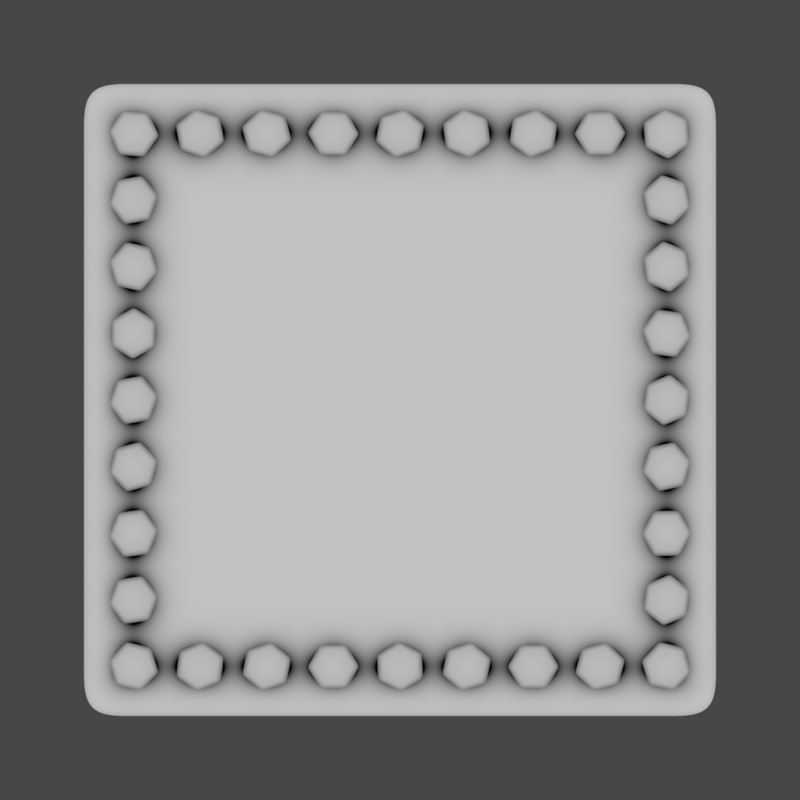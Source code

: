 # Source: breeches_patch_height.blend  (saved by Blender 3.6.13; exported with 4.5.12 LTS)
import bpy
from mathutils import Matrix  # noqa: F401  (used for matrix-valued properties, if any)

bpy.ops.wm.read_factory_settings(use_empty=True)
scene = bpy.context.scene
scene.name = 'Scene'

# ---- collections
col_collection = bpy.data.collections.new('Collection'); scene.collection.children.link(col_collection)
col_bolts = bpy.data.collections.new('Bolts'); col_collection.children.link(col_bolts)
col_light___cam = bpy.data.collections.new('Light & Cam'); scene.collection.children.link(col_light___cam)

# ---- materials (node trees are filled in below, after node groups)
mat_height = bpy.data.materials.new('height')

# ---- node groups
ng_auto_smooth = bpy.data.node_groups.new('Auto Smooth', 'GeometryNodeTree')
_s = ng_auto_smooth.interface.new_socket(name='Geometry', in_out='OUTPUT', socket_type='NodeSocketGeometry')
_s = ng_auto_smooth.interface.new_socket(name='Geometry', in_out='INPUT', socket_type='NodeSocketGeometry')
_s = ng_auto_smooth.interface.new_socket(name='Angle', in_out='INPUT', socket_type='NodeSocketFloat')
_s.subtype = 'ANGLE'
_s.min_value = 0.0
_s.max_value = 3.142
ng_auto_smooth.is_modifier = True
_N = ng_auto_smooth.nodes; _L = ng_auto_smooth.links
n0 = _N.new('NodeGroupOutput'); n0.name = 'Group Output'; n0.location = (480, -100)
n1 = _N.new('NodeGroupInput'); n1.name = 'Group Input'; n1.location = (-420, -300)
n2 = _N.new('NodeGroupInput'); n2.name = 'Group Input.001'; n2.location = (-60, -100)
n3 = _N.new('GeometryNodeSetShadeSmooth'); n3.name = 'Set Shade Smooth'; n3.location = (120, -100)
n3.domain = 'EDGE'
n4 = _N.new('GeometryNodeSetShadeSmooth'); n4.name = 'Set Shade Smooth.001'; n4.location = (300, -100)
n5 = _N.new('GeometryNodeInputMeshEdgeAngle'); n5.name = 'Edge Angle'; n5.location = (-420, -220)
n6 = _N.new('GeometryNodeInputEdgeSmooth'); n6.name = 'Is Edge Smooth'; n6.location = (-60, -160)
n7 = _N.new('GeometryNodeInputShadeSmooth'); n7.name = 'Is Face Smooth'; n7.location = (-240, -340)
n8 = _N.new('FunctionNodeBooleanMath'); n8.name = 'Boolean Math'; n8.location = (-60, -220)
n9 = _N.new('FunctionNodeCompare'); n9.name = 'Compare'; n9.location = (-240, -180)
n9.operation = 'LESS_EQUAL'
_L.new(n5.outputs[0], n9.inputs[0])
_L.new(n4.outputs[0], n0.inputs[0])
_L.new(n1.outputs[1], n9.inputs[1])
_L.new(n9.outputs[0], n8.inputs[0])
_L.new(n7.outputs[0], n8.inputs[1])
_L.new(n2.outputs[0], n3.inputs[0])
_L.new(n6.outputs[0], n3.inputs[1])
_L.new(n3.outputs[0], n4.inputs[0])
_L.new(n8.outputs[0], n3.inputs[2])
n0.is_active_output = True

# ---- material node trees
mat_height.use_nodes = True; mat_height.node_tree.nodes.clear()
_N = mat_height.node_tree.nodes; _L = mat_height.node_tree.links
n0 = _N.new('ShaderNodeOutputMaterial'); n0.name = 'Material Output'; n0.location = (400, 300)
n1 = _N.new('ShaderNodeSeparateXYZ'); n1.name = 'Separate XYZ'; n1.location = (-378, 116)
n2 = _N.new('ShaderNodeTexGradient'); n2.name = 'Gradient Texture'; n2.location = (-185, 142)
n3 = _N.new('ShaderNodeValToRGB'); n3.name = 'Color Ramp'; n3.location = (36, 227)
while len(n3.color_ramp.elements) > 1: n3.color_ramp.elements.remove(n3.color_ramp.elements[-1])
n3.color_ramp.elements[0].position = 0.1045; n3.color_ramp.elements[0].color = (0.0, 0.0, 0.0, 1.0)
_e = n3.color_ramp.elements.new(0.4636); _e.color = (1.0, 1.0, 1.0, 1.0)
n4 = _N.new('ShaderNodeNewGeometry'); n4.name = 'Geometry'; n4.location = (-818, 138)
n5 = _N.new('ShaderNodeMapping'); n5.name = 'Mapping'; n5.location = (-598, 308)
n5.inputs[1].default_value = (0.0, 0.0, 0.2)
_L.new(n5.outputs[0], n1.inputs[0])
_L.new(n3.outputs[0], n0.inputs[0])
_L.new(n1.outputs[2], n2.inputs[0])
_L.new(n2.outputs[0], n3.inputs[0])
_L.new(n4.outputs[0], n5.inputs[0])
n0.is_active_output = True

# ---- world
world_world = bpy.data.worlds.new('World'); scene.world = world_world
world_world.use_nodes = True; world_world.node_tree.nodes.clear()
_N = world_world.node_tree.nodes; _L = world_world.node_tree.links
n0 = _N.new('ShaderNodeOutputWorld'); n0.name = 'World Output'; n0.location = (300, 300)
n1 = _N.new('ShaderNodeBackground'); n1.name = 'Background'; n1.location = (10, 300)
n1.inputs[0].default_value = (0.05088, 0.05088, 0.05088, 1.0)
_L.new(n1.outputs[0], n0.inputs[0])
n0.is_active_output = True
world_world.color = (0.05088, 0.05088, 0.05088)
world_world.use_sun_shadow = False
world_world.sun_shadow_jitter_overblur = 0.0

# ---- cameras
cam_camera = bpy.data.cameras.new('Camera')
cam_camera.type = 'ORTHO'
cam_camera.clip_end = 100.0
cam_camera.ortho_scale = 12.0

# ---- lights
light_light = bpy.data.lights.new('Light', 'SUN')
light_light.transmission_factor = 0.0
light_light.angle = 0.1993
light_light.energy = 6.0
light_light.shadow_soft_size = 0.1
light_light.shadow_cascade_max_distance = 1000.0

# ---- meshes
me_plane = bpy.data.meshes.new('Plane')
me_plane.from_pydata([(4.5, -4.5, 0.0), (4.0, -4.5, 0.0), (3.5, -4.5, 0.0), (3.0, -4.5, 0.0), (2.5, -4.5, 0.0), (2.0, -4.5, 0.0), (1.5, -4.5, 0.0), (1.0, -4.5, 0.0), (0.5, -4.5, 0.0), (0.0, -4.5, 0.0), (-0.5, -4.5, 0.0), (-1.0, -4.5, 0.0), (-1.5, -4.5, 0.0), (-2.0, -4.5, 0.0), (-2.5, -4.5, 0.0), (-3.0, -4.5, 0.0), (-3.5, -4.5, 0.0), (-4.0, -4.5, 0.0), (-4.5, -4.5, 0.0), (4.5, -4.0, 0.0), (4.0, -4.0, -0.9723), (3.5, -4.0, 0.0), (3.0, -4.0, -0.9723), (2.5, -4.0, 0.0), (2.0, -4.0, -0.9723), (1.5, -4.0, 0.0), (1.0, -4.0, -0.9723), (0.5, -4.0, 0.0), (0.0, -4.0, -0.9723), (-0.5, -4.0, 0.0), (-1.0, -4.0, -0.9723), (-1.5, -4.0, 0.0), (-2.0, -4.0, -0.9723), (-2.5, -4.0, 0.0), (-3.0, -4.0, -0.9723), (-3.5, -4.0, 0.0), (-4.0, -4.0, -0.9723), (-4.5, -4.0, 0.0), (4.5, -3.5, 0.0), (4.0, -3.5, 0.0), (3.5, -3.5, 0.0), (3.0, -3.5, 0.0), (2.5, -3.5, 0.0), (2.0, -3.5, 0.0), (1.5, -3.5, 0.0), (1.0, -3.5, 0.0), (0.5, -3.5, 0.0), (0.0, -3.5, 0.0), (-0.5, -3.5, 0.0), (-1.0, -3.5, 0.0), (-1.5, -3.5, 0.0), (-2.0, -3.5, 0.0), (-2.5, -3.5, 0.0), (-3.0, -3.5, 0.0), (-3.5, -3.5, 0.0), (-4.0, -3.5, 0.0), (-4.5, -3.5, 0.0), (4.5, -3.0, 0.0), (4.0, -3.0, -0.9723), (3.5, -3.0, 0.0), (3.0, -3.0, 0.0), (2.5, -3.0, 0.0), (2.0, -3.0, 0.0), (1.5, -3.0, 0.0), (1.0, -3.0, 0.0), (0.5, -3.0, 0.0), (0.0, -3.0, 0.0), (-0.5, -3.0, 0.0), (-1.0, -3.0, 0.0), (-1.5, -3.0, 0.0), (-2.0, -3.0, 0.0), (-2.5, -3.0, 0.0), (-3.0, -3.0, 0.0), (-3.5, -3.0, 0.0), (-4.0, -3.0, -0.9723), (-4.5, -3.0, 0.0), (4.5, -2.5, 0.0), (4.0, -2.5, 0.0), (3.5, -2.5, 0.0), (3.0, -2.5, 0.0), (2.5, -2.5, 0.0), (2.0, -2.5, 0.0), (1.5, -2.5, 0.0), (1.0, -2.5, 0.0), (0.5, -2.5, 0.0), (0.0, -2.5, 0.0), (-0.5, -2.5, 0.0), (-1.0, -2.5, 0.0), (-1.5, -2.5, 0.0), (-2.0, -2.5, 0.0), (-2.5, -2.5, 0.0), (-3.0, -2.5, 0.0), (-3.5, -2.5, 0.0), (-4.0, -2.5, 0.0), (-4.5, -2.5, 0.0), (4.5, -2.0, 0.0), (4.0, -2.0, -0.9723), (3.5, -2.0, 0.0), (3.0, -2.0, 0.0), (2.5, -2.0, 0.0), (2.0, -2.0, 0.0), (1.5, -2.0, 0.0), (1.0, -2.0, 0.0), (0.5, -2.0, 0.0), (0.0, -2.0, 0.0), (-0.5, -2.0, 0.0), (-1.0, -2.0, 0.0), (-1.5, -2.0, 0.0), (-2.0, -2.0, 0.0), (-2.5, -2.0, 0.0), (-3.0, -2.0, 0.0), (-3.5, -2.0, 0.0), (-4.0, -2.0, -0.9723), (-4.5, -2.0, 0.0), (4.5, -1.5, 0.0), (4.0, -1.5, 0.0), (3.5, -1.5, 0.0), (3.0, -1.5, 0.0), (2.5, -1.5, 0.0), (2.0, -1.5, 0.0), (1.5, -1.5, 0.0), (1.0, -1.5, 0.0), (0.5, -1.5, 0.0), (0.0, -1.5, 0.0), (-0.5, -1.5, 0.0), (-1.0, -1.5, 0.0), (-1.5, -1.5, 0.0), (-2.0, -1.5, 0.0), (-2.5, -1.5, 0.0), (-3.0, -1.5, 0.0), (-3.5, -1.5, 0.0), (-4.0, -1.5, 0.0), (-4.5, -1.5, 0.0), (4.5, -1.0, 0.0), (4.0, -1.0, -0.9723), (3.5, -1.0, 0.0), (3.0, -1.0, 0.0), (2.5, -1.0, 0.0), (2.0, -1.0, 0.0), (1.5, -1.0, 0.0), (1.0, -1.0, 0.0), (0.5, -1.0, 0.0), (0.0, -1.0, 0.0), (-0.5, -1.0, 0.0), (-1.0, -1.0, 0.0), (-1.5, -1.0, 0.0), (-2.0, -1.0, 0.0), (-2.5, -1.0, 0.0), (-3.0, -1.0, 0.0), (-3.5, -1.0, 0.0), (-4.0, -1.0, -0.9723), (-4.5, -1.0, 0.0), (4.5, -0.5, 0.0), (4.0, -0.5, 0.0), (3.5, -0.5, 0.0), (3.0, -0.5, 0.0), (2.5, -0.5, 0.0), (2.0, -0.5, 0.0), (1.5, -0.5, 0.0), (1.0, -0.5, 0.0), (0.5, -0.5, 0.0), (0.0, -0.5, 0.0), (-0.5, -0.5, 0.0), (-1.0, -0.5, 0.0), (-1.5, -0.5, 0.0), (-2.0, -0.5, 0.0), (-2.5, -0.5, 0.0), (-3.0, -0.5, 0.0), (-3.5, -0.5, 0.0), (-4.0, -0.5, 0.0), (-4.5, -0.5, 0.0), (4.5, 0.0, 0.0), (4.0, 0.0, -0.9723), (3.5, 0.0, 0.0), (3.0, 0.0, 0.0), (2.5, 0.0, 0.0), (2.0, 0.0, 0.0), (1.5, 0.0, 0.0), (1.0, 0.0, 0.0), (0.5, 0.0, 0.0), (0.0, 0.0, 0.0), (-0.5, 0.0, 0.0), (-1.0, 0.0, 0.0), (-1.5, 0.0, 0.0), (-2.0, 0.0, 0.0), (-2.5, 0.0, 0.0), (-3.0, 0.0, 0.0), (-3.5, 0.0, 0.0), (-4.0, 0.0, -0.9723), (-4.5, 0.0, 0.0), (4.5, 0.5, 0.0), (4.0, 0.5, 0.0), (3.5, 0.5, 0.0), (3.0, 0.5, 0.0), (2.5, 0.5, 0.0), (2.0, 0.5, 0.0), (1.5, 0.5, 0.0), (1.0, 0.5, 0.0), (0.5, 0.5, 0.0), (0.0, 0.5, 0.0), (-0.5, 0.5, 0.0), (-1.0, 0.5, 0.0), (-1.5, 0.5, 0.0), (-2.0, 0.5, 0.0), (-2.5, 0.5, 0.0), (-3.0, 0.5, 0.0), (-3.5, 0.5, 0.0), (-4.0, 0.5, 0.0), (-4.5, 0.5, 0.0), (4.5, 1.0, 0.0), (4.0, 1.0, -0.9723), (3.5, 1.0, 0.0), (3.0, 1.0, 0.0), (2.5, 1.0, 0.0), (2.0, 1.0, 0.0), (1.5, 1.0, 0.0), (1.0, 1.0, 0.0), (0.5, 1.0, 0.0), (0.0, 1.0, 0.0), (-0.5, 1.0, 0.0), (-1.0, 1.0, 0.0), (-1.5, 1.0, 0.0), (-2.0, 1.0, 0.0), (-2.5, 1.0, 0.0), (-3.0, 1.0, 0.0), (-3.5, 1.0, 0.0), (-4.0, 1.0, -0.9723), (-4.5, 1.0, 0.0), (4.5, 1.5, 0.0), (4.0, 1.5, 0.0), (3.5, 1.5, 0.0), (3.0, 1.5, 0.0), (2.5, 1.5, 0.0), (2.0, 1.5, 0.0), (1.5, 1.5, 0.0), (1.0, 1.5, 0.0), (0.5, 1.5, 0.0), (0.0, 1.5, 0.0), (-0.5, 1.5, 0.0), (-1.0, 1.5, 0.0), (-1.5, 1.5, 0.0), (-2.0, 1.5, 0.0), (-2.5, 1.5, 0.0), (-3.0, 1.5, 0.0), (-3.5, 1.5, 0.0), (-4.0, 1.5, 0.0), (-4.5, 1.5, 0.0), (4.5, 2.0, 0.0), (4.0, 2.0, -0.9723), (3.5, 2.0, 0.0), (3.0, 2.0, 0.0), (2.5, 2.0, 0.0), (2.0, 2.0, 0.0), (1.5, 2.0, 0.0), (1.0, 2.0, 0.0), (0.5, 2.0, 0.0), (0.0, 2.0, 0.0), (-0.5, 2.0, 0.0), (-1.0, 2.0, 0.0), (-1.5, 2.0, 0.0), (-2.0, 2.0, 0.0), (-2.5, 2.0, 0.0), (-3.0, 2.0, 0.0), (-3.5, 2.0, 0.0), (-4.0, 2.0, -0.9723), (-4.5, 2.0, 0.0), (4.5, 2.5, 0.0), (4.0, 2.5, 0.0), (3.5, 2.5, 0.0), (3.0, 2.5, 0.0), (2.5, 2.5, 0.0), (2.0, 2.5, 0.0), (1.5, 2.5, 0.0), (1.0, 2.5, 0.0), (0.5, 2.5, 0.0), (0.0, 2.5, 0.0), (-0.5, 2.5, 0.0), (-1.0, 2.5, 0.0), (-1.5, 2.5, 0.0), (-2.0, 2.5, 0.0), (-2.5, 2.5, 0.0), (-3.0, 2.5, 0.0), (-3.5, 2.5, 0.0), (-4.0, 2.5, 0.0), (-4.5, 2.5, 0.0), (4.5, 3.0, 0.0), (4.0, 3.0, -0.9723), (3.5, 3.0, 0.0), (3.0, 3.0, 0.0), (2.5, 3.0, 0.0), (2.0, 3.0, 0.0), (1.5, 3.0, 0.0), (1.0, 3.0, 0.0), (0.5, 3.0, 0.0), (0.0, 3.0, 0.0), (-0.5, 3.0, 0.0), (-1.0, 3.0, 0.0), (-1.5, 3.0, 0.0), (-2.0, 3.0, 0.0), (-2.5, 3.0, 0.0), (-3.0, 3.0, 0.0), (-3.5, 3.0, 0.0), (-4.0, 3.0, -0.9723), (-4.5, 3.0, 0.0), (4.5, 3.5, 0.0), (4.0, 3.5, 0.0), (3.5, 3.5, 0.0), (3.0, 3.5, 0.0), (2.5, 3.5, 0.0), (2.0, 3.5, 0.0), (1.5, 3.5, 0.0), (1.0, 3.5, 0.0), (0.5, 3.5, 0.0), (0.0, 3.5, 0.0), (-0.5, 3.5, 0.0), (-1.0, 3.5, 0.0), (-1.5, 3.5, 0.0), (-2.0, 3.5, 0.0), (-2.5, 3.5, 0.0), (-3.0, 3.5, 0.0), (-3.5, 3.5, 0.0), (-4.0, 3.5, 0.0), (-4.5, 3.5, 0.0), (4.5, 4.0, 0.0), (4.0, 4.0, -0.9723), (3.5, 4.0, 0.0), (3.0, 4.0, -0.9723), (2.5, 4.0, 0.0), (2.0, 4.0, -0.9723), (1.5, 4.0, 0.0), (1.0, 4.0, -0.9723), (0.5, 4.0, 0.0), (0.0, 4.0, -0.9723), (-0.5, 4.0, 0.0), (-1.0, 4.0, -0.9723), (-1.5, 4.0, 0.0), (-2.0, 4.0, -0.9723), (-2.5, 4.0, 0.0), (-3.0, 4.0, -0.9723), (-3.5, 4.0, 0.0), (-4.0, 4.0, -0.9723), (-4.5, 4.0, 0.0), (4.5, 4.5, 0.0), (4.0, 4.5, 0.0), (3.5, 4.5, 0.0), (3.0, 4.5, 0.0), (2.5, 4.5, 0.0), (2.0, 4.5, 0.0), (1.5, 4.5, 0.0), (1.0, 4.5, 0.0), (0.5, 4.5, 0.0), (0.0, 4.5, 0.0), (-0.5, 4.5, 0.0), (-1.0, 4.5, 0.0), (-1.5, 4.5, 0.0), (-2.0, 4.5, 0.0), (-2.5, 4.5, 0.0), (-3.0, 4.5, 0.0), (-3.5, 4.5, 0.0), (-4.0, 4.5, 0.0), (-4.5, 4.5, 0.0), (-4.75, -4.5, 0.0), (4.75, -4.5, 0.0), (-4.75, -4.0, 0.0), (4.75, -4.0, 0.0), (-4.75, -3.5, 0.0), (4.75, -3.5, 0.0), (-4.75, -3.0, 0.0), (4.75, -3.0, 0.0), (-4.75, -2.5, 0.0), (4.75, -2.5, 0.0), (-4.75, -2.0, 0.0), (4.75, -2.0, 0.0), (-4.75, -1.5, 0.0), (4.75, -1.5, 0.0), (-4.75, -1.0, 0.0), (4.75, -1.0, 0.0), (-4.75, -0.5, 0.0), (4.75, -0.5, 0.0), (-4.75, 0.0, 0.0), (4.75, 0.0, 0.0), (-4.75, 0.5, 0.0), (4.75, 0.5, 0.0), (-4.75, 1.0, 0.0), (4.75, 1.0, 0.0), (-4.75, 1.5, 0.0), (4.75, 1.5, 0.0), (-4.75, 2.0, 0.0), (4.75, 2.0, 0.0), (-4.75, 2.5, 0.0), (4.75, 2.5, 0.0), (-4.75, 3.0, 0.0), (4.75, 3.0, 0.0), (-4.75, 3.5, 0.0), (4.75, 3.5, 0.0), (-4.75, 4.0, 0.0), (4.75, 4.0, 0.0), (-4.75, 4.5, 0.0), (4.75, 4.5, 0.0), (4.5, -4.75, 0.0), (4.0, -4.75, 0.0), (3.5, -4.75, 0.0), (3.0, -4.75, 0.0), (2.5, -4.75, 0.0), (2.0, -4.75, 0.0), (1.5, -4.75, 0.0), (1.0, -4.75, 0.0), (0.5, -4.75, 0.0), (0.0, -4.75, 0.0), (-0.5, -4.75, 0.0), (-1.0, -4.75, 0.0), (-1.5, -4.75, 0.0), (-2.0, -4.75, 0.0), (-2.5, -4.75, 0.0), (-3.0, -4.75, 0.0), (-3.5, -4.75, 0.0), (-4.0, -4.75, 0.0), (-4.5, -4.75, 0.0), (4.5, 4.75, 0.0), (4.0, 4.75, 0.0), (3.5, 4.75, 0.0), (3.0, 4.75, 0.0), (2.5, 4.75, 0.0), (2.0, 4.75, 0.0), (1.5, 4.75, 0.0), (1.0, 4.75, 0.0), (0.5, 4.75, 0.0), (0.0, 4.75, 0.0), (-0.5, 4.75, 0.0), (-1.0, 4.75, 0.0), (-1.5, 4.75, 0.0), (-2.0, 4.75, 0.0), (-2.5, 4.75, 0.0), (-3.0, 4.75, 0.0), (-3.5, 4.75, 0.0), (-4.0, 4.75, 0.0), (-4.5, 4.75, 0.0)], [], [(362, 0, 399), (399, 0, 1, 400), (400, 1, 2, 401), (401, 2, 3, 402), (402, 3, 4, 403), (403, 4, 5, 404), (404, 5, 6, 405), (405, 6, 7, 406), (406, 7, 8, 407), (407, 8, 9, 408), (408, 9, 10, 409), (409, 10, 11, 410), (410, 11, 12, 411), (411, 12, 13, 412), (412, 13, 14, 413), (413, 14, 15, 414), (414, 15, 16, 415), (415, 16, 17, 416), (416, 17, 18, 417), (362, 364, 19, 0), (0, 19, 20, 1), (1, 20, 21, 2), (2, 21, 22, 3), (3, 22, 23, 4), (4, 23, 24, 5), (5, 24, 25, 6), (6, 25, 26, 7), (7, 26, 27, 8), (8, 27, 28, 9), (9, 28, 29, 10), (10, 29, 30, 11), (11, 30, 31, 12), (12, 31, 32, 13), (13, 32, 33, 14), (14, 33, 34, 15), (15, 34, 35, 16), (16, 35, 36, 17), (17, 36, 37, 18), (364, 366, 38, 19), (19, 38, 39, 20), (20, 39, 40, 21), (21, 40, 41, 22), (22, 41, 42, 23), (23, 42, 43, 24), (24, 43, 44, 25), (25, 44, 45, 26), (26, 45, 46, 27), (27, 46, 47, 28), (28, 47, 48, 29), (29, 48, 49, 30), (30, 49, 50, 31), (31, 50, 51, 32), (32, 51, 52, 33), (33, 52, 53, 34), (34, 53, 54, 35), (35, 54, 55, 36), (36, 55, 56, 37), (366, 368, 57, 38), (38, 57, 58, 39), (39, 58, 59, 40), (40, 59, 60, 41), (41, 60, 61, 42), (42, 61, 62, 43), (43, 62, 63, 44), (44, 63, 64, 45), (45, 64, 65, 46), (46, 65, 66, 47), (47, 66, 67, 48), (48, 67, 68, 49), (49, 68, 69, 50), (50, 69, 70, 51), (51, 70, 71, 52), (52, 71, 72, 53), (53, 72, 73, 54), (54, 73, 74, 55), (55, 74, 75, 56), (368, 370, 76, 57), (57, 76, 77, 58), (58, 77, 78, 59), (59, 78, 79, 60), (60, 79, 80, 61), (61, 80, 81, 62), (62, 81, 82, 63), (63, 82, 83, 64), (64, 83, 84, 65), (65, 84, 85, 66), (66, 85, 86, 67), (67, 86, 87, 68), (68, 87, 88, 69), (69, 88, 89, 70), (70, 89, 90, 71), (71, 90, 91, 72), (72, 91, 92, 73), (73, 92, 93, 74), (74, 93, 94, 75), (370, 372, 95, 76), (76, 95, 96, 77), (77, 96, 97, 78), (78, 97, 98, 79), (79, 98, 99, 80), (80, 99, 100, 81), (81, 100, 101, 82), (82, 101, 102, 83), (83, 102, 103, 84), (84, 103, 104, 85), (85, 104, 105, 86), (86, 105, 106, 87), (87, 106, 107, 88), (88, 107, 108, 89), (89, 108, 109, 90), (90, 109, 110, 91), (91, 110, 111, 92), (92, 111, 112, 93), (93, 112, 113, 94), (372, 374, 114, 95), (95, 114, 115, 96), (96, 115, 116, 97), (97, 116, 117, 98), (98, 117, 118, 99), (99, 118, 119, 100), (100, 119, 120, 101), (101, 120, 121, 102), (102, 121, 122, 103), (103, 122, 123, 104), (104, 123, 124, 105), (105, 124, 125, 106), (106, 125, 126, 107), (107, 126, 127, 108), (108, 127, 128, 109), (109, 128, 129, 110), (110, 129, 130, 111), (111, 130, 131, 112), (112, 131, 132, 113), (374, 376, 133, 114), (114, 133, 134, 115), (115, 134, 135, 116), (116, 135, 136, 117), (117, 136, 137, 118), (118, 137, 138, 119), (119, 138, 139, 120), (120, 139, 140, 121), (121, 140, 141, 122), (122, 141, 142, 123), (123, 142, 143, 124), (124, 143, 144, 125), (125, 144, 145, 126), (126, 145, 146, 127), (127, 146, 147, 128), (128, 147, 148, 129), (129, 148, 149, 130), (130, 149, 150, 131), (131, 150, 151, 132), (376, 378, 152, 133), (133, 152, 153, 134), (134, 153, 154, 135), (135, 154, 155, 136), (136, 155, 156, 137), (137, 156, 157, 138), (138, 157, 158, 139), (139, 158, 159, 140), (140, 159, 160, 141), (141, 160, 161, 142), (142, 161, 162, 143), (143, 162, 163, 144), (144, 163, 164, 145), (145, 164, 165, 146), (146, 165, 166, 147), (147, 166, 167, 148), (148, 167, 168, 149), (149, 168, 169, 150), (150, 169, 170, 151), (378, 380, 171, 152), (152, 171, 172, 153), (153, 172, 173, 154), (154, 173, 174, 155), (155, 174, 175, 156), (156, 175, 176, 157), (157, 176, 177, 158), (158, 177, 178, 159), (159, 178, 179, 160), (160, 179, 180, 161), (161, 180, 181, 162), (162, 181, 182, 163), (163, 182, 183, 164), (164, 183, 184, 165), (165, 184, 185, 166), (166, 185, 186, 167), (167, 186, 187, 168), (168, 187, 188, 169), (169, 188, 189, 170), (380, 382, 190, 171), (171, 190, 191, 172), (172, 191, 192, 173), (173, 192, 193, 174), (174, 193, 194, 175), (175, 194, 195, 176), (176, 195, 196, 177), (177, 196, 197, 178), (178, 197, 198, 179), (179, 198, 199, 180), (180, 199, 200, 181), (181, 200, 201, 182), (182, 201, 202, 183), (183, 202, 203, 184), (184, 203, 204, 185), (185, 204, 205, 186), (186, 205, 206, 187), (187, 206, 207, 188), (188, 207, 208, 189), (382, 384, 209, 190), (190, 209, 210, 191), (191, 210, 211, 192), (192, 211, 212, 193), (193, 212, 213, 194), (194, 213, 214, 195), (195, 214, 215, 196), (196, 215, 216, 197), (197, 216, 217, 198), (198, 217, 218, 199), (199, 218, 219, 200), (200, 219, 220, 201), (201, 220, 221, 202), (202, 221, 222, 203), (203, 222, 223, 204), (204, 223, 224, 205), (205, 224, 225, 206), (206, 225, 226, 207), (207, 226, 227, 208), (384, 386, 228, 209), (209, 228, 229, 210), (210, 229, 230, 211), (211, 230, 231, 212), (212, 231, 232, 213), (213, 232, 233, 214), (214, 233, 234, 215), (215, 234, 235, 216), (216, 235, 236, 217), (217, 236, 237, 218), (218, 237, 238, 219), (219, 238, 239, 220), (220, 239, 240, 221), (221, 240, 241, 222), (222, 241, 242, 223), (223, 242, 243, 224), (224, 243, 244, 225), (225, 244, 245, 226), (226, 245, 246, 227), (386, 388, 247, 228), (228, 247, 248, 229), (229, 248, 249, 230), (230, 249, 250, 231), (231, 250, 251, 232), (232, 251, 252, 233), (233, 252, 253, 234), (234, 253, 254, 235), (235, 254, 255, 236), (236, 255, 256, 237), (237, 256, 257, 238), (238, 257, 258, 239), (239, 258, 259, 240), (240, 259, 260, 241), (241, 260, 261, 242), (242, 261, 262, 243), (243, 262, 263, 244), (244, 263, 264, 245), (245, 264, 265, 246), (388, 390, 266, 247), (247, 266, 267, 248), (248, 267, 268, 249), (249, 268, 269, 250), (250, 269, 270, 251), (251, 270, 271, 252), (252, 271, 272, 253), (253, 272, 273, 254), (254, 273, 274, 255), (255, 274, 275, 256), (256, 275, 276, 257), (257, 276, 277, 258), (258, 277, 278, 259), (259, 278, 279, 260), (260, 279, 280, 261), (261, 280, 281, 262), (262, 281, 282, 263), (263, 282, 283, 264), (264, 283, 284, 265), (390, 392, 285, 266), (266, 285, 286, 267), (267, 286, 287, 268), (268, 287, 288, 269), (269, 288, 289, 270), (270, 289, 290, 271), (271, 290, 291, 272), (272, 291, 292, 273), (273, 292, 293, 274), (274, 293, 294, 275), (275, 294, 295, 276), (276, 295, 296, 277), (277, 296, 297, 278), (278, 297, 298, 279), (279, 298, 299, 280), (280, 299, 300, 281), (281, 300, 301, 282), (282, 301, 302, 283), (283, 302, 303, 284), (392, 394, 304, 285), (285, 304, 305, 286), (286, 305, 306, 287), (287, 306, 307, 288), (288, 307, 308, 289), (289, 308, 309, 290), (290, 309, 310, 291), (291, 310, 311, 292), (292, 311, 312, 293), (293, 312, 313, 294), (294, 313, 314, 295), (295, 314, 315, 296), (296, 315, 316, 297), (297, 316, 317, 298), (298, 317, 318, 299), (299, 318, 319, 300), (300, 319, 320, 301), (301, 320, 321, 302), (302, 321, 322, 303), (394, 396, 323, 304), (304, 323, 324, 305), (305, 324, 325, 306), (306, 325, 326, 307), (307, 326, 327, 308), (308, 327, 328, 309), (309, 328, 329, 310), (310, 329, 330, 311), (311, 330, 331, 312), (312, 331, 332, 313), (313, 332, 333, 314), (314, 333, 334, 315), (315, 334, 335, 316), (316, 335, 336, 317), (317, 336, 337, 318), (318, 337, 338, 319), (319, 338, 339, 320), (320, 339, 340, 321), (321, 340, 341, 322), (396, 398, 342, 323), (323, 342, 343, 324), (324, 343, 344, 325), (325, 344, 345, 326), (326, 345, 346, 327), (327, 346, 347, 328), (328, 347, 348, 329), (329, 348, 349, 330), (330, 349, 350, 331), (331, 350, 351, 332), (332, 351, 352, 333), (333, 352, 353, 334), (334, 353, 354, 335), (335, 354, 355, 336), (336, 355, 356, 337), (337, 356, 357, 338), (338, 357, 358, 339), (339, 358, 359, 340), (340, 359, 360, 341), (359, 435, 436, 360), (358, 434, 435, 359), (357, 433, 434, 358), (356, 432, 433, 357), (355, 431, 432, 356), (354, 430, 431, 355), (353, 429, 430, 354), (352, 428, 429, 353), (351, 427, 428, 352), (350, 426, 427, 351), (349, 425, 426, 350), (348, 424, 425, 349), (347, 423, 424, 348), (346, 422, 423, 347), (345, 421, 422, 346), (344, 420, 421, 345), (343, 419, 420, 344), (342, 418, 419, 343), (341, 360, 397, 395), (322, 341, 395, 393), (303, 322, 393, 391), (284, 303, 391, 389), (265, 284, 389, 387), (246, 265, 387, 385), (227, 246, 385, 383), (208, 227, 383, 381), (189, 208, 381, 379), (170, 189, 379, 377), (151, 170, 377, 375), (132, 151, 375, 373), (113, 132, 373, 371), (94, 113, 371, 369), (75, 94, 369, 367), (56, 75, 367, 365), (37, 56, 365, 363), (18, 37, 363, 361), (417, 18, 361), (360, 436, 397), (342, 398, 418)])
me_plane.polygons.foreach_set('use_smooth', [True] * 400)
_uv = me_plane.uv_layers.new(name='UVMap')
_uv.uv.foreach_set('vector', [0.975, 0.05, 0.95, 0.05, 0.95, 0.025, 0.95, 0.025, 0.95, 0.05, 0.9, 0.05, 0.9, 0.025, 0.9, 0.025, 0.9, 0.05, 0.85, 0.05, 0.85, 0.025, 0.85, 0.025, 0.85, 0.05, 0.8, 0.05, 0.8, 0.025, 0.8, 0.025, 0.8, 0.05, 0.75, 0.05, 0.75, 0.025, 0.75, 0.025, 0.75, 0.05, 0.7, 0.05, 0.7, 0.025, 0.7, 0.025, 0.7, 0.05, 0.65, 0.05, 0.65, 0.025, 0.65, 0.025, 0.65, 0.05, 0.6, 0.05, 0.6, 0.025, 0.6, 0.025, 0.6, 0.05, 0.55, 0.05, 0.55, 0.025, 0.55, 0.025, 0.55, 0.05, 0.5, 0.05, 0.5, 0.025, 0.5, 0.025, 0.5, 0.05, 0.45, 0.05, 0.45, 0.025, 0.45, 0.025, 0.45, 0.05, 0.4, 0.05, 0.4, 0.025, 0.4, 0.025, 0.4, 0.05, 0.35, 0.05, 0.35, 0.025, 0.35, 0.025, 0.35, 0.05, 0.3, 0.05, 0.3, 0.025, 0.3, 0.025, 0.3, 0.05, 0.25, 0.05, 0.25, 0.025, 0.25, 0.025, 0.25, 0.05, 0.2, 0.05, 0.2, 0.025, 0.2, 0.025, 0.2, 0.05, 0.15, 0.05, 0.15, 0.025, 0.15, 0.025, 0.15, 0.05, 0.1, 0.05, 0.1, 0.025, 0.1, 0.025, 0.1, 0.05, 0.05, 0.05, 0.05, 0.025, 0.975, 0.05, 0.975, 0.1, 0.95, 0.1, 0.95, 0.05, 0.95, 0.05, 0.95, 0.1, 0.9, 0.1, 0.9, 0.05, 0.9, 0.05, 0.9, 0.1, 0.85, 0.1, 0.85, 0.05, 0.85, 0.05, 0.85, 0.1, 0.8, 0.1, 0.8, 0.05, 0.8, 0.05, 0.8, 0.1, 0.75, 0.1, 0.75, 0.05, 0.75, 0.05, 0.75, 0.1, 0.7, 0.1, 0.7, 0.05, 0.7, 0.05, 0.7, 0.1, 0.65, 0.1, 0.65, 0.05, 0.65, 0.05, 0.65, 0.1, 0.6, 0.1, 0.6, 0.05, 0.6, 0.05, 0.6, 0.1, 0.55, 0.1, 0.55, 0.05, 0.55, 0.05, 0.55, 0.1, 0.5, 0.1, 0.5, 0.05, 0.5, 0.05, 0.5, 0.1, 0.45, 0.1, 0.45, 0.05, 0.45, 0.05, 0.45, 0.1, 0.4, 0.1, 0.4, 0.05, 0.4, 0.05, 0.4, 0.1, 0.35, 0.1, 0.35, 0.05, 0.35, 0.05, 0.35, 0.1, 0.3, 0.1, 0.3, 0.05, 0.3, 0.05, 0.3, 0.1, 0.25, 0.1, 0.25, 0.05, 0.25, 0.05, 0.25, 0.1, 0.2, 0.1, 0.2, 0.05, 0.2, 0.05, 0.2, 0.1, 0.15, 0.1, 0.15, 0.05, 0.15, 0.05, 0.15, 0.1, 0.1, 0.1, 0.1, 0.05, 0.1, 0.05, 0.1, 0.1, 0.05, 0.1, 0.05, 0.05, 0.975, 0.1, 0.975, 0.15, 0.95, 0.15, 0.95, 0.1, 0.95, 0.1, 0.95, 0.15, 0.9, 0.15, 0.9, 0.1, 0.9, 0.1, 0.9, 0.15, 0.85, 0.15, 0.85, 0.1, 0.85, 0.1, 0.85, 0.15, 0.8, 0.15, 0.8, 0.1, 0.8, 0.1, 0.8, 0.15, 0.75, 0.15, 0.75, 0.1, 0.75, 0.1, 0.75, 0.15, 0.7, 0.15, 0.7, 0.1, 0.7, 0.1, 0.7, 0.15, 0.65, 0.15, 0.65, 0.1, 0.65, 0.1, 0.65, 0.15, 0.6, 0.15, 0.6, 0.1, 0.6, 0.1, 0.6, 0.15, 0.55, 0.15, 0.55, 0.1, 0.55, 0.1, 0.55, 0.15, 0.5, 0.15, 0.5, 0.1, 0.5, 0.1, 0.5, 0.15, 0.45, 0.15, 0.45, 0.1, 0.45, 0.1, 0.45, 0.15, 0.4, 0.15, 0.4, 0.1, 0.4, 0.1, 0.4, 0.15, 0.35, 0.15, 0.35, 0.1, 0.35, 0.1, 0.35, 0.15, 0.3, 0.15, 0.3, 0.1, 0.3, 0.1, 0.3, 0.15, 0.25, 0.15, 0.25, 0.1, 0.25, 0.1, 0.25, 0.15, 0.2, 0.15, 0.2, 0.1, 0.2, 0.1, 0.2, 0.15, 0.15, 0.15, 0.15, 0.1, 0.15, 0.1, 0.15, 0.15, 0.1, 0.15, 0.1, 0.1, 0.1, 0.1, 0.1, 0.15, 0.05, 0.15, 0.05, 0.1, 0.975, 0.15, 0.975, 0.2, 0.95, 0.2, 0.95, 0.15, 0.95, 0.15, 0.95, 0.2, 0.9, 0.2, 0.9, 0.15, 0.9, 0.15, 0.9, 0.2, 0.85, 0.2, 0.85, 0.15, 0.85, 0.15, 0.85, 0.2, 0.8, 0.2, 0.8, 0.15, 0.8, 0.15, 0.8, 0.2, 0.75, 0.2, 0.75, 0.15, 0.75, 0.15, 0.75, 0.2, 0.7, 0.2, 0.7, 0.15, 0.7, 0.15, 0.7, 0.2, 0.65, 0.2, 0.65, 0.15, 0.65, 0.15, 0.65, 0.2, 0.6, 0.2, 0.6, 0.15, 0.6, 0.15, 0.6, 0.2, 0.55, 0.2, 0.55, 0.15, 0.55, 0.15, 0.55, 0.2, 0.5, 0.2, 0.5, 0.15, 0.5, 0.15, 0.5, 0.2, 0.45, 0.2, 0.45, 0.15, 0.45, 0.15, 0.45, 0.2, 0.4, 0.2, 0.4, 0.15, 0.4, 0.15, 0.4, 0.2, 0.35, 0.2, 0.35, 0.15, 0.35, 0.15, 0.35, 0.2, 0.3, 0.2, 0.3, 0.15, 0.3, 0.15, 0.3, 0.2, 0.25, 0.2, 0.25, 0.15, 0.25, 0.15, 0.25, 0.2, 0.2, 0.2, 0.2, 0.15, 0.2, 0.15, 0.2, 0.2, 0.15, 0.2, 0.15, 0.15, 0.15, 0.15, 0.15, 0.2, 0.1, 0.2, 0.1, 0.15, 0.1, 0.15, 0.1, 0.2, 0.05, 0.2, 0.05, 0.15, 0.975, 0.2, 0.975, 0.25, 0.95, 0.25, 0.95, 0.2, 0.95, 0.2, 0.95, 0.25, 0.9, 0.25, 0.9, 0.2, 0.9, 0.2, 0.9, 0.25, 0.85, 0.25, 0.85, 0.2, 0.85, 0.2, 0.85, 0.25, 0.8, 0.25, 0.8, 0.2, 0.8, 0.2, 0.8, 0.25, 0.75, 0.25, 0.75, 0.2, 0.75, 0.2, 0.75, 0.25, 0.7, 0.25, 0.7, 0.2, 0.7, 0.2, 0.7, 0.25, 0.65, 0.25, 0.65, 0.2, 0.65, 0.2, 0.65, 0.25, 0.6, 0.25, 0.6, 0.2, 0.6, 0.2, 0.6, 0.25, 0.55, 0.25, 0.55, 0.2, 0.55, 0.2, 0.55, 0.25, 0.5, 0.25, 0.5, 0.2, 0.5, 0.2, 0.5, 0.25, 0.45, 0.25, 0.45, 0.2, 0.45, 0.2, 0.45, 0.25, 0.4, 0.25, 0.4, 0.2, 0.4, 0.2, 0.4, 0.25, 0.35, 0.25, 0.35, 0.2, 0.35, 0.2, 0.35, 0.25, 0.3, 0.25, 0.3, 0.2, 0.3, 0.2, 0.3, 0.25, 0.25, 0.25, 0.25, 0.2, 0.25, 0.2, 0.25, 0.25, 0.2, 0.25, 0.2, 0.2, 0.2, 0.2, 0.2, 0.25, 0.15, 0.25, 0.15, 0.2, 0.15, 0.2, 0.15, 0.25, 0.1, 0.25, 0.1, 0.2, 0.1, 0.2, 0.1, 0.25, 0.05, 0.25, 0.05, 0.2, 0.975, 0.25, 0.975, 0.3, 0.95, 0.3, 0.95, 0.25, 0.95, 0.25, 0.95, 0.3, 0.9, 0.3, 0.9, 0.25, 0.9, 0.25, 0.9, 0.3, 0.85, 0.3, 0.85, 0.25, 0.85, 0.25, 0.85, 0.3, 0.8, 0.3, 0.8, 0.25, 0.8, 0.25, 0.8, 0.3, 0.75, 0.3, 0.75, 0.25, 0.75, 0.25, 0.75, 0.3, 0.7, 0.3, 0.7, 0.25, 0.7, 0.25, 0.7, 0.3, 0.65, 0.3, 0.65, 0.25, 0.65, 0.25, 0.65, 0.3, 0.6, 0.3, 0.6, 0.25, 0.6, 0.25, 0.6, 0.3, 0.55, 0.3, 0.55, 0.25, 0.55, 0.25, 0.55, 0.3, 0.5, 0.3, 0.5, 0.25, 0.5, 0.25, 0.5, 0.3, 0.45, 0.3, 0.45, 0.25, 0.45, 0.25, 0.45, 0.3, 0.4, 0.3, 0.4, 0.25, 0.4, 0.25, 0.4, 0.3, 0.35, 0.3, 0.35, 0.25, 0.35, 0.25, 0.35, 0.3, 0.3, 0.3, 0.3, 0.25, 0.3, 0.25, 0.3, 0.3, 0.25, 0.3, 0.25, 0.25, 0.25, 0.25, 0.25, 0.3, 0.2, 0.3, 0.2, 0.25, 0.2, 0.25, 0.2, 0.3, 0.15, 0.3, 0.15, 0.25, 0.15, 0.25, 0.15, 0.3, 0.1, 0.3, 0.1, 0.25, 0.1, 0.25, 0.1, 0.3, 0.05, 0.3, 0.05, 0.25, 0.975, 0.3, 0.975, 0.35, 0.95, 0.35, 0.95, 0.3, 0.95, 0.3, 0.95, 0.35, 0.9, 0.35, 0.9, 0.3, 0.9, 0.3, 0.9, 0.35, 0.85, 0.35, 0.85, 0.3, 0.85, 0.3, 0.85, 0.35, 0.8, 0.35, 0.8, 0.3, 0.8, 0.3, 0.8, 0.35, 0.75, 0.35, 0.75, 0.3, 0.75, 0.3, 0.75, 0.35, 0.7, 0.35, 0.7, 0.3, 0.7, 0.3, 0.7, 0.35, 0.65, 0.35, 0.65, 0.3, 0.65, 0.3, 0.65, 0.35, 0.6, 0.35, 0.6, 0.3, 0.6, 0.3, 0.6, 0.35, 0.55, 0.35, 0.55, 0.3, 0.55, 0.3, 0.55, 0.35, 0.5, 0.35, 0.5, 0.3, 0.5, 0.3, 0.5, 0.35, 0.45, 0.35, 0.45, 0.3, 0.45, 0.3, 0.45, 0.35, 0.4, 0.35, 0.4, 0.3, 0.4, 0.3, 0.4, 0.35, 0.35, 0.35, 0.35, 0.3, 0.35, 0.3, 0.35, 0.35, 0.3, 0.35, 0.3, 0.3, 0.3, 0.3, 0.3, 0.35, 0.25, 0.35, 0.25, 0.3, 0.25, 0.3, 0.25, 0.35, 0.2, 0.35, 0.2, 0.3, 0.2, 0.3, 0.2, 0.35, 0.15, 0.35, 0.15, 0.3, 0.15, 0.3, 0.15, 0.35, 0.1, 0.35, 0.1, 0.3, 0.1, 0.3, 0.1, 0.35, 0.05, 0.35, 0.05, 0.3, 0.975, 0.35, 0.975, 0.4, 0.95, 0.4, 0.95, 0.35, 0.95, 0.35, 0.95, 0.4, 0.9, 0.4, 0.9, 0.35, 0.9, 0.35, 0.9, 0.4, 0.85, 0.4, 0.85, 0.35, 0.85, 0.35, 0.85, 0.4, 0.8, 0.4, 0.8, 0.35, 0.8, 0.35, 0.8, 0.4, 0.75, 0.4, 0.75, 0.35, 0.75, 0.35, 0.75, 0.4, 0.7, 0.4, 0.7, 0.35, 0.7, 0.35, 0.7, 0.4, 0.65, 0.4, 0.65, 0.35, 0.65, 0.35, 0.65, 0.4, 0.6, 0.4, 0.6, 0.35, 0.6, 0.35, 0.6, 0.4, 0.55, 0.4, 0.55, 0.35, 0.55, 0.35, 0.55, 0.4, 0.5, 0.4, 0.5, 0.35, 0.5, 0.35, 0.5, 0.4, 0.45, 0.4, 0.45, 0.35, 0.45, 0.35, 0.45, 0.4, 0.4, 0.4, 0.4, 0.35, 0.4, 0.35, 0.4, 0.4, 0.35, 0.4, 0.35, 0.35, 0.35, 0.35, 0.35, 0.4, 0.3, 0.4, 0.3, 0.35, 0.3, 0.35, 0.3, 0.4, 0.25, 0.4, 0.25, 0.35, 0.25, 0.35, 0.25, 0.4, 0.2, 0.4, 0.2, 0.35, 0.2, 0.35, 0.2, 0.4, 0.15, 0.4, 0.15, 0.35, 0.15, 0.35, 0.15, 0.4, 0.1, 0.4, 0.1, 0.35, 0.1, 0.35, 0.1, 0.4, 0.05, 0.4, 0.05, 0.35, 0.975, 0.4, 0.975, 0.45, 0.95, 0.45, 0.95, 0.4, 0.95, 0.4, 0.95, 0.45, 0.9, 0.45, 0.9, 0.4, 0.9, 0.4, 0.9, 0.45, 0.85, 0.45, 0.85, 0.4, 0.85, 0.4, 0.85, 0.45, 0.8, 0.45, 0.8, 0.4, 0.8, 0.4, 0.8, 0.45, 0.75, 0.45, 0.75, 0.4, 0.75, 0.4, 0.75, 0.45, 0.7, 0.45, 0.7, 0.4, 0.7, 0.4, 0.7, 0.45, 0.65, 0.45, 0.65, 0.4, 0.65, 0.4, 0.65, 0.45, 0.6, 0.45, 0.6, 0.4, 0.6, 0.4, 0.6, 0.45, 0.55, 0.45, 0.55, 0.4, 0.55, 0.4, 0.55, 0.45, 0.5, 0.45, 0.5, 0.4, 0.5, 0.4, 0.5, 0.45, 0.45, 0.45, 0.45, 0.4, 0.45, 0.4, 0.45, 0.45, 0.4, 0.45, 0.4, 0.4, 0.4, 0.4, 0.4, 0.45, 0.35, 0.45, 0.35, 0.4, 0.35, 0.4, 0.35, 0.45, 0.3, 0.45, 0.3, 0.4, 0.3, 0.4, 0.3, 0.45, 0.25, 0.45, 0.25, 0.4, 0.25, 0.4, 0.25, 0.45, 0.2, 0.45, 0.2, 0.4, 0.2, 0.4, 0.2, 0.45, 0.15, 0.45, 0.15, 0.4, 0.15, 0.4, 0.15, 0.45, 0.1, 0.45, 0.1, 0.4, 0.1, 0.4, 0.1, 0.45, 0.05, 0.45, 0.05, 0.4, 0.975, 0.45, 0.975, 0.5, 0.95, 0.5, 0.95, 0.45, 0.95, 0.45, 0.95, 0.5, 0.9, 0.5, 0.9, 0.45, 0.9, 0.45, 0.9, 0.5, 0.85, 0.5, 0.85, 0.45, 0.85, 0.45, 0.85, 0.5, 0.8, 0.5, 0.8, 0.45, 0.8, 0.45, 0.8, 0.5, 0.75, 0.5, 0.75, 0.45, 0.75, 0.45, 0.75, 0.5, 0.7, 0.5, 0.7, 0.45, 0.7, 0.45, 0.7, 0.5, 0.65, 0.5, 0.65, 0.45, 0.65, 0.45, 0.65, 0.5, 0.6, 0.5, 0.6, 0.45, 0.6, 0.45, 0.6, 0.5, 0.55, 0.5, 0.55, 0.45, 0.55, 0.45, 0.55, 0.5, 0.5, 0.5, 0.5, 0.45, 0.5, 0.45, 0.5, 0.5, 0.45, 0.5, 0.45, 0.45, 0.45, 0.45, 0.45, 0.5, 0.4, 0.5, 0.4, 0.45, 0.4, 0.45, 0.4, 0.5, 0.35, 0.5, 0.35, 0.45, 0.35, 0.45, 0.35, 0.5, 0.3, 0.5, 0.3, 0.45, 0.3, 0.45, 0.3, 0.5, 0.25, 0.5, 0.25, 0.45, 0.25, 0.45, 0.25, 0.5, 0.2, 0.5, 0.2, 0.45, 0.2, 0.45, 0.2, 0.5, 0.15, 0.5, 0.15, 0.45, 0.15, 0.45, 0.15, 0.5, 0.1, 0.5, 0.1, 0.45, 0.1, 0.45, 0.1, 0.5, 0.05, 0.5, 0.05, 0.45, 0.975, 0.5, 0.975, 0.55, 0.95, 0.55, 0.95, 0.5, 0.95, 0.5, 0.95, 0.55, 0.9, 0.55, 0.9, 0.5, 0.9, 0.5, 0.9, 0.55, 0.85, 0.55, 0.85, 0.5, 0.85, 0.5, 0.85, 0.55, 0.8, 0.55, 0.8, 0.5, 0.8, 0.5, 0.8, 0.55, 0.75, 0.55, 0.75, 0.5, 0.75, 0.5, 0.75, 0.55, 0.7, 0.55, 0.7, 0.5, 0.7, 0.5, 0.7, 0.55, 0.65, 0.55, 0.65, 0.5, 0.65, 0.5, 0.65, 0.55, 0.6, 0.55, 0.6, 0.5, 0.6, 0.5, 0.6, 0.55, 0.55, 0.55, 0.55, 0.5, 0.55, 0.5, 0.55, 0.55, 0.5, 0.55, 0.5, 0.5, 0.5, 0.5, 0.5, 0.55, 0.45, 0.55, 0.45, 0.5, 0.45, 0.5, 0.45, 0.55, 0.4, 0.55, 0.4, 0.5, 0.4, 0.5, 0.4, 0.55, 0.35, 0.55, 0.35, 0.5, 0.35, 0.5, 0.35, 0.55, 0.3, 0.55, 0.3, 0.5, 0.3, 0.5, 0.3, 0.55, 0.25, 0.55, 0.25, 0.5, 0.25, 0.5, 0.25, 0.55, 0.2, 0.55, 0.2, 0.5, 0.2, 0.5, 0.2, 0.55, 0.15, 0.55, 0.15, 0.5, 0.15, 0.5, 0.15, 0.55, 0.1, 0.55, 0.1, 0.5, 0.1, 0.5, 0.1, 0.55, 0.05, 0.55, 0.05, 0.5, 0.975, 0.55, 0.975, 0.6, 0.95, 0.6, 0.95, 0.55, 0.95, 0.55, 0.95, 0.6, 0.9, 0.6, 0.9, 0.55, 0.9, 0.55, 0.9, 0.6, 0.85, 0.6, 0.85, 0.55, 0.85, 0.55, 0.85, 0.6, 0.8, 0.6, 0.8, 0.55, 0.8, 0.55, 0.8, 0.6, 0.75, 0.6, 0.75, 0.55, 0.75, 0.55, 0.75, 0.6, 0.7, 0.6, 0.7, 0.55, 0.7, 0.55, 0.7, 0.6, 0.65, 0.6, 0.65, 0.55, 0.65, 0.55, 0.65, 0.6, 0.6, 0.6, 0.6, 0.55, 0.6, 0.55, 0.6, 0.6, 0.55, 0.6, 0.55, 0.55, 0.55, 0.55, 0.55, 0.6, 0.5, 0.6, 0.5, 0.55, 0.5, 0.55, 0.5, 0.6, 0.45, 0.6, 0.45, 0.55, 0.45, 0.55, 0.45, 0.6, 0.4, 0.6, 0.4, 0.55, 0.4, 0.55, 0.4, 0.6, 0.35, 0.6, 0.35, 0.55, 0.35, 0.55, 0.35, 0.6, 0.3, 0.6, 0.3, 0.55, 0.3, 0.55, 0.3, 0.6, 0.25, 0.6, 0.25, 0.55, 0.25, 0.55, 0.25, 0.6, 0.2, 0.6, 0.2, 0.55, 0.2, 0.55, 0.2, 0.6, 0.15, 0.6, 0.15, 0.55, 0.15, 0.55, 0.15, 0.6, 0.1, 0.6, 0.1, 0.55, 0.1, 0.55, 0.1, 0.6, 0.05, 0.6, 0.05, 0.55, 0.975, 0.6, 0.975, 0.65, 0.95, 0.65, 0.95, 0.6, 0.95, 0.6, 0.95, 0.65, 0.9, 0.65, 0.9, 0.6, 0.9, 0.6, 0.9, 0.65, 0.85, 0.65, 0.85, 0.6, 0.85, 0.6, 0.85, 0.65, 0.8, 0.65, 0.8, 0.6, 0.8, 0.6, 0.8, 0.65, 0.75, 0.65, 0.75, 0.6, 0.75, 0.6, 0.75, 0.65, 0.7, 0.65, 0.7, 0.6, 0.7, 0.6, 0.7, 0.65, 0.65, 0.65, 0.65, 0.6, 0.65, 0.6, 0.65, 0.65, 0.6, 0.65, 0.6, 0.6, 0.6, 0.6, 0.6, 0.65, 0.55, 0.65, 0.55, 0.6, 0.55, 0.6, 0.55, 0.65, 0.5, 0.65, 0.5, 0.6, 0.5, 0.6, 0.5, 0.65, 0.45, 0.65, 0.45, 0.6, 0.45, 0.6, 0.45, 0.65, 0.4, 0.65, 0.4, 0.6, 0.4, 0.6, 0.4, 0.65, 0.35, 0.65, 0.35, 0.6, 0.35, 0.6, 0.35, 0.65, 0.3, 0.65, 0.3, 0.6, 0.3, 0.6, 0.3, 0.65, 0.25, 0.65, 0.25, 0.6, 0.25, 0.6, 0.25, 0.65, 0.2, 0.65, 0.2, 0.6, 0.2, 0.6, 0.2, 0.65, 0.15, 0.65, 0.15, 0.6, 0.15, 0.6, 0.15, 0.65, 0.1, 0.65, 0.1, 0.6, 0.1, 0.6, 0.1, 0.65, 0.05, 0.65, 0.05, 0.6, 0.975, 0.65, 0.975, 0.7, 0.95, 0.7, 0.95, 0.65, 0.95, 0.65, 0.95, 0.7, 0.9, 0.7, 0.9, 0.65, 0.9, 0.65, 0.9, 0.7, 0.85, 0.7, 0.85, 0.65, 0.85, 0.65, 0.85, 0.7, 0.8, 0.7, 0.8, 0.65, 0.8, 0.65, 0.8, 0.7, 0.75, 0.7, 0.75, 0.65, 0.75, 0.65, 0.75, 0.7, 0.7, 0.7, 0.7, 0.65, 0.7, 0.65, 0.7, 0.7, 0.65, 0.7, 0.65, 0.65, 0.65, 0.65, 0.65, 0.7, 0.6, 0.7, 0.6, 0.65, 0.6, 0.65, 0.6, 0.7, 0.55, 0.7, 0.55, 0.65, 0.55, 0.65, 0.55, 0.7, 0.5, 0.7, 0.5, 0.65, 0.5, 0.65, 0.5, 0.7, 0.45, 0.7, 0.45, 0.65, 0.45, 0.65, 0.45, 0.7, 0.4, 0.7, 0.4, 0.65, 0.4, 0.65, 0.4, 0.7, 0.35, 0.7, 0.35, 0.65, 0.35, 0.65, 0.35, 0.7, 0.3, 0.7, 0.3, 0.65, 0.3, 0.65, 0.3, 0.7, 0.25, 0.7, 0.25, 0.65, 0.25, 0.65, 0.25, 0.7, 0.2, 0.7, 0.2, 0.65, 0.2, 0.65, 0.2, 0.7, 0.15, 0.7, 0.15, 0.65, 0.15, 0.65, 0.15, 0.7, 0.1, 0.7, 0.1, 0.65, 0.1, 0.65, 0.1, 0.7, 0.05, 0.7, 0.05, 0.65, 0.975, 0.7, 0.975, 0.75, 0.95, 0.75, 0.95, 0.7, 0.95, 0.7, 0.95, 0.75, 0.9, 0.75, 0.9, 0.7, 0.9, 0.7, 0.9, 0.75, 0.85, 0.75, 0.85, 0.7, 0.85, 0.7, 0.85, 0.75, 0.8, 0.75, 0.8, 0.7, 0.8, 0.7, 0.8, 0.75, 0.75, 0.75, 0.75, 0.7, 0.75, 0.7, 0.75, 0.75, 0.7, 0.75, 0.7, 0.7, 0.7, 0.7, 0.7, 0.75, 0.65, 0.75, 0.65, 0.7, 0.65, 0.7, 0.65, 0.75, 0.6, 0.75, 0.6, 0.7, 0.6, 0.7, 0.6, 0.75, 0.55, 0.75, 0.55, 0.7, 0.55, 0.7, 0.55, 0.75, 0.5, 0.75, 0.5, 0.7, 0.5, 0.7, 0.5, 0.75, 0.45, 0.75, 0.45, 0.7, 0.45, 0.7, 0.45, 0.75, 0.4, 0.75, 0.4, 0.7, 0.4, 0.7, 0.4, 0.75, 0.35, 0.75, 0.35, 0.7, 0.35, 0.7, 0.35, 0.75, 0.3, 0.75, 0.3, 0.7, 0.3, 0.7, 0.3, 0.75, 0.25, 0.75, 0.25, 0.7, 0.25, 0.7, 0.25, 0.75, 0.2, 0.75, 0.2, 0.7, 0.2, 0.7, 0.2, 0.75, 0.15, 0.75, 0.15, 0.7, 0.15, 0.7, 0.15, 0.75, 0.1, 0.75, 0.1, 0.7, 0.1, 0.7, 0.1, 0.75, 0.05, 0.75, 0.05, 0.7, 0.975, 0.75, 0.975, 0.8, 0.95, 0.8, 0.95, 0.75, 0.95, 0.75, 0.95, 0.8, 0.9, 0.8, 0.9, 0.75, 0.9, 0.75, 0.9, 0.8, 0.85, 0.8, 0.85, 0.75, 0.85, 0.75, 0.85, 0.8, 0.8, 0.8, 0.8, 0.75, 0.8, 0.75, 0.8, 0.8, 0.75, 0.8, 0.75, 0.75, 0.75, 0.75, 0.75, 0.8, 0.7, 0.8, 0.7, 0.75, 0.7, 0.75, 0.7, 0.8, 0.65, 0.8, 0.65, 0.75, 0.65, 0.75, 0.65, 0.8, 0.6, 0.8, 0.6, 0.75, 0.6, 0.75, 0.6, 0.8, 0.55, 0.8, 0.55, 0.75, 0.55, 0.75, 0.55, 0.8, 0.5, 0.8, 0.5, 0.75, 0.5, 0.75, 0.5, 0.8, 0.45, 0.8, 0.45, 0.75, 0.45, 0.75, 0.45, 0.8, 0.4, 0.8, 0.4, 0.75, 0.4, 0.75, 0.4, 0.8, 0.35, 0.8, 0.35, 0.75, 0.35, 0.75, 0.35, 0.8, 0.3, 0.8, 0.3, 0.75, 0.3, 0.75, 0.3, 0.8, 0.25, 0.8, 0.25, 0.75, 0.25, 0.75, 0.25, 0.8, 0.2, 0.8, 0.2, 0.75, 0.2, 0.75, 0.2, 0.8, 0.15, 0.8, 0.15, 0.75, 0.15, 0.75, 0.15, 0.8, 0.1, 0.8, 0.1, 0.75, 0.1, 0.75, 0.1, 0.8, 0.05, 0.8, 0.05, 0.75, 0.975, 0.8, 0.975, 0.85, 0.95, 0.85, 0.95, 0.8, 0.95, 0.8, 0.95, 0.85, 0.9, 0.85, 0.9, 0.8, 0.9, 0.8, 0.9, 0.85, 0.85, 0.85, 0.85, 0.8, 0.85, 0.8, 0.85, 0.85, 0.8, 0.85, 0.8, 0.8, 0.8, 0.8, 0.8, 0.85, 0.75, 0.85, 0.75, 0.8, 0.75, 0.8, 0.75, 0.85, 0.7, 0.85, 0.7, 0.8, 0.7, 0.8, 0.7, 0.85, 0.65, 0.85, 0.65, 0.8, 0.65, 0.8, 0.65, 0.85, 0.6, 0.85, 0.6, 0.8, 0.6, 0.8, 0.6, 0.85, 0.55, 0.85, 0.55, 0.8, 0.55, 0.8, 0.55, 0.85, 0.5, 0.85, 0.5, 0.8, 0.5, 0.8, 0.5, 0.85, 0.45, 0.85, 0.45, 0.8, 0.45, 0.8, 0.45, 0.85, 0.4, 0.85, 0.4, 0.8, 0.4, 0.8, 0.4, 0.85, 0.35, 0.85, 0.35, 0.8, 0.35, 0.8, 0.35, 0.85, 0.3, 0.85, 0.3, 0.8, 0.3, 0.8, 0.3, 0.85, 0.25, 0.85, 0.25, 0.8, 0.25, 0.8, 0.25, 0.85, 0.2, 0.85, 0.2, 0.8, 0.2, 0.8, 0.2, 0.85, 0.15, 0.85, 0.15, 0.8, 0.15, 0.8, 0.15, 0.85, 0.1, 0.85, 0.1, 0.8, 0.1, 0.8, 0.1, 0.85, 0.05, 0.85, 0.05, 0.8, 0.975, 0.85, 0.975, 0.9, 0.95, 0.9, 0.95, 0.85, 0.95, 0.85, 0.95, 0.9, 0.9, 0.9, 0.9, 0.85, 0.9, 0.85, 0.9, 0.9, 0.85, 0.9, 0.85, 0.85, 0.85, 0.85, 0.85, 0.9, 0.8, 0.9, 0.8, 0.85, 0.8, 0.85, 0.8, 0.9, 0.75, 0.9, 0.75, 0.85, 0.75, 0.85, 0.75, 0.9, 0.7, 0.9, 0.7, 0.85, 0.7, 0.85, 0.7, 0.9, 0.65, 0.9, 0.65, 0.85, 0.65, 0.85, 0.65, 0.9, 0.6, 0.9, 0.6, 0.85, 0.6, 0.85, 0.6, 0.9, 0.55, 0.9, 0.55, 0.85, 0.55, 0.85, 0.55, 0.9, 0.5, 0.9, 0.5, 0.85, 0.5, 0.85, 0.5, 0.9, 0.45, 0.9, 0.45, 0.85, 0.45, 0.85, 0.45, 0.9, 0.4, 0.9, 0.4, 0.85, 0.4, 0.85, 0.4, 0.9, 0.35, 0.9, 0.35, 0.85, 0.35, 0.85, 0.35, 0.9, 0.3, 0.9, 0.3, 0.85, 0.3, 0.85, 0.3, 0.9, 0.25, 0.9, 0.25, 0.85, 0.25, 0.85, 0.25, 0.9, 0.2, 0.9, 0.2, 0.85, 0.2, 0.85, 0.2, 0.9, 0.15, 0.9, 0.15, 0.85, 0.15, 0.85, 0.15, 0.9, 0.1, 0.9, 0.1, 0.85, 0.1, 0.85, 0.1, 0.9, 0.05, 0.9, 0.05, 0.85, 0.975, 0.9, 0.975, 0.95, 0.95, 0.95, 0.95, 0.9, 0.95, 0.9, 0.95, 0.95, 0.9, 0.95, 0.9, 0.9, 0.9, 0.9, 0.9, 0.95, 0.85, 0.95, 0.85, 0.9, 0.85, 0.9, 0.85, 0.95, 0.8, 0.95, 0.8, 0.9, 0.8, 0.9, 0.8, 0.95, 0.75, 0.95, 0.75, 0.9, 0.75, 0.9, 0.75, 0.95, 0.7, 0.95, 0.7, 0.9, 0.7, 0.9, 0.7, 0.95, 0.65, 0.95, 0.65, 0.9, 0.65, 0.9, 0.65, 0.95, 0.6, 0.95, 0.6, 0.9, 0.6, 0.9, 0.6, 0.95, 0.55, 0.95, 0.55, 0.9, 0.55, 0.9, 0.55, 0.95, 0.5, 0.95, 0.5, 0.9, 0.5, 0.9, 0.5, 0.95, 0.45, 0.95, 0.45, 0.9, 0.45, 0.9, 0.45, 0.95, 0.4, 0.95, 0.4, 0.9, 0.4, 0.9, 0.4, 0.95, 0.35, 0.95, 0.35, 0.9, 0.35, 0.9, 0.35, 0.95, 0.3, 0.95, 0.3, 0.9, 0.3, 0.9, 0.3, 0.95, 0.25, 0.95, 0.25, 0.9, 0.25, 0.9, 0.25, 0.95, 0.2, 0.95, 0.2, 0.9, 0.2, 0.9, 0.2, 0.95, 0.15, 0.95, 0.15, 0.9, 0.15, 0.9, 0.15, 0.95, 0.1, 0.95, 0.1, 0.9, 0.1, 0.9, 0.1, 0.95, 0.05, 0.95, 0.05, 0.9, 0.1, 0.95, 0.1, 0.975, 0.05, 0.975, 0.05, 0.95, 0.15, 0.95, 0.15, 0.975, 0.1, 0.975, 0.1, 0.95, 0.2, 0.95, 0.2, 0.975, 0.15, 0.975, 0.15, 0.95, 0.25, 0.95, 0.25, 0.975, 0.2, 0.975, 0.2, 0.95, 0.3, 0.95, 0.3, 0.975, 0.25, 0.975, 0.25, 0.95, 0.35, 0.95, 0.35, 0.975, 0.3, 0.975, 0.3, 0.95, 0.4, 0.95, 0.4, 0.975, 0.35, 0.975, 0.35, 0.95, 0.45, 0.95, 0.45, 0.975, 0.4, 0.975, 0.4, 0.95, 0.5, 0.95, 0.5, 0.975, 0.45, 0.975, 0.45, 0.95, 0.55, 0.95, 0.55, 0.975, 0.5, 0.975, 0.5, 0.95, 0.6, 0.95, 0.6, 0.975, 0.55, 0.975, 0.55, 0.95, 0.65, 0.95, 0.65, 0.975, 0.6, 0.975, 0.6, 0.95, 0.7, 0.95, 0.7, 0.975, 0.65, 0.975, 0.65, 0.95, 0.75, 0.95, 0.75, 0.975, 0.7, 0.975, 0.7, 0.95, 0.8, 0.95, 0.8, 0.975, 0.75, 0.975, 0.75, 0.95, 0.85, 0.95, 0.85, 0.975, 0.8, 0.975, 0.8, 0.95, 0.9, 0.95, 0.9, 0.975, 0.85, 0.975, 0.85, 0.95, 0.95, 0.95, 0.95, 0.975, 0.9, 0.975, 0.9, 0.95, 0.05, 0.9, 0.05, 0.95, 0.025, 0.95, 0.025, 0.9, 0.05, 0.85, 0.05, 0.9, 0.025, 0.9, 0.025, 0.85, 0.05, 0.8, 0.05, 0.85, 0.025, 0.85, 0.025, 0.8, 0.05, 0.75, 0.05, 0.8, 0.025, 0.8, 0.025, 0.75, 0.05, 0.7, 0.05, 0.75, 0.025, 0.75, 0.025, 0.7, 0.05, 0.65, 0.05, 0.7, 0.025, 0.7, 0.025, 0.65, 0.05, 0.6, 0.05, 0.65, 0.025, 0.65, 0.025, 0.6, 0.05, 0.55, 0.05, 0.6, 0.025, 0.6, 0.025, 0.55, 0.05, 0.5, 0.05, 0.55, 0.025, 0.55, 0.025, 0.5, 0.05, 0.45, 0.05, 0.5, 0.025, 0.5, 0.025, 0.45, 0.05, 0.4, 0.05, 0.45, 0.025, 0.45, 0.025, 0.4, 0.05, 0.35, 0.05, 0.4, 0.025, 0.4, 0.025, 0.35, 0.05, 0.3, 0.05, 0.35, 0.025, 0.35, 0.025, 0.3, 0.05, 0.25, 0.05, 0.3, 0.025, 0.3, 0.025, 0.25, 0.05, 0.2, 0.05, 0.25, 0.025, 0.25, 0.025, 0.2, 0.05, 0.15, 0.05, 0.2, 0.025, 0.2, 0.025, 0.15, 0.05, 0.1, 0.05, 0.15, 0.025, 0.15, 0.025, 0.1, 0.05, 0.05, 0.05, 0.1, 0.025, 0.1, 0.025, 0.05, 0.05, 0.025, 0.05, 0.05, 0.025, 0.05, 0.05, 0.95, 0.05, 0.975, 0.025, 0.95, 0.95, 0.95, 0.975, 0.95, 0.95, 0.975])
me_plane.materials.append(mat_height)
me_plane.update()
me_plane_002 = bpy.data.meshes.new('Plane.002')
me_plane_002.from_pydata([(-7.0, -7.0, 0.0), (7.0, -7.0, 0.0), (-7.0, 7.0, 0.0), (7.0, 7.0, 0.0)], [], [(0, 1, 3, 2)])
_uv = me_plane_002.uv_layers.new(name='UVMap')
_uv.uv.foreach_set('vector', [0.0, 0.0, 1.0, 0.0, 1.0, 1.0, 0.0, 1.0])
me_plane_002.materials.append(mat_height)
me_plane_002.update()
me_bolt = bpy.data.meshes.new('Bolt')
me_bolt.from_pydata([(7.74e-07, -8.938e-07, 0.2353), (0.06136, 0.348, 0.1942), (-2.055e-07, 0.3533, 0.1942), (0.1208, 0.332, 0.1942), (0.1767, 0.306, 0.1942), (0.06269, 0.3556, 0.1895), (-2.055e-07, 0.3556, 0.1929), (0.1294, 0.3556, 0.1788), (0.2053, 0.3556, 0.1591), (0.06269, 0.3556, 0.1591), (-2.055e-07, 0.3556, 0.1591), (0.1294, 0.3556, 0.1591), (0.06269, 0.3556, 0.03813), (-2.055e-07, 0.3556, 0.03813), (0.1294, 0.3556, 0.03813), (0.2053, 0.3556, 0.03813), (-0.06136, 0.348, 0.1942), (-0.1208, 0.332, 0.1942), (-0.1767, 0.306, 0.1942), (-0.06269, 0.3556, 0.1895), (-0.1294, 0.3556, 0.1788), (-0.2053, 0.3556, 0.1591), (-0.06269, 0.3556, 0.1591), (-0.1294, 0.3556, 0.1591), (-0.06269, 0.3556, 0.03813), (-0.1294, 0.3556, 0.03813), (-0.2053, 0.3556, 0.03813), (-0.2707, 0.2271, 0.1942), (-0.306, 0.1767, 0.1942), (-0.2271, 0.2707, 0.1942), (-0.2766, 0.2321, 0.1895), (-0.3079, 0.1778, 0.1929), (-0.2432, 0.2899, 0.1788), (-0.2766, 0.2321, 0.1591), (-0.3079, 0.1778, 0.1591), (-0.2432, 0.2899, 0.1591), (-0.2766, 0.2321, 0.03813), (-0.3079, 0.1778, 0.03813), (-0.2432, 0.2899, 0.03813), (-0.332, 0.1208, 0.1942), (-0.348, 0.06136, 0.1942), (-0.3533, 3.956e-07, 0.1942), (-0.3393, 0.1235, 0.1895), (-0.3726, 0.0657, 0.1788), (-0.4106, 3.802e-07, 0.1591), (-0.3393, 0.1235, 0.1591), (-0.3726, 0.0657, 0.1591), (-0.3393, 0.1235, 0.03813), (-0.3726, 0.0657, 0.03813), (-0.4106, 3.802e-07, 0.03813), (-0.332, -0.1208, 0.1942), (-0.306, -0.1767, 0.1942), (-0.348, -0.06136, 0.1942), (-0.3393, -0.1235, 0.1895), (-0.3079, -0.1778, 0.1929), (-0.3726, -0.0657, 0.1788), (-0.3393, -0.1235, 0.1591), (-0.3079, -0.1778, 0.1591), (-0.3726, -0.0657, 0.1591), (-0.3393, -0.1235, 0.03813), (-0.3079, -0.1778, 0.03813), (-0.3726, -0.0657, 0.03813), (-0.2707, -0.2271, 0.1942), (-0.2271, -0.2707, 0.1942), (-0.1767, -0.306, 0.1942), (-0.2766, -0.2321, 0.1895), (-0.2432, -0.2899, 0.1788), (-0.2053, -0.3556, 0.1591), (-0.2766, -0.2321, 0.1591), (-0.2432, -0.2899, 0.1591), (-0.2766, -0.2321, 0.03813), (-0.2432, -0.2899, 0.03813), (-0.2053, -0.3556, 0.03813), (-0.06136, -0.348, 0.1942), (-2.364e-07, -0.3533, 0.1942), (-0.1208, -0.332, 0.1942), (-0.06269, -0.3556, 0.1895), (-2.366e-07, -0.3556, 0.1929), (-0.1294, -0.3556, 0.1788), (-0.06269, -0.3556, 0.1591), (-2.366e-07, -0.3556, 0.1591), (-0.1294, -0.3556, 0.1591), (-0.06269, -0.3556, 0.03813), (-2.366e-07, -0.3556, 0.03813), (-0.1294, -0.3556, 0.03813), (0.06136, -0.348, 0.1942), (0.1208, -0.332, 0.1942), (0.1767, -0.306, 0.1942), (0.06269, -0.3556, 0.1895), (0.1294, -0.3556, 0.1788), (0.2053, -0.3556, 0.1591), (0.06269, -0.3556, 0.1591), (0.1294, -0.3556, 0.1591), (0.06269, -0.3556, 0.03813), (0.1294, -0.3556, 0.03813), (0.2053, -0.3556, 0.03813), (0.2707, -0.2271, 0.1942), (0.306, -0.1767, 0.1942), (0.2271, -0.2707, 0.1942), (0.2766, -0.2321, 0.1895), (0.3079, -0.1778, 0.1929), (0.2432, -0.2899, 0.1788), (0.2766, -0.2321, 0.1591), (0.3079, -0.1778, 0.1591), (0.2432, -0.2899, 0.1591), (0.2766, -0.2321, 0.03813), (0.3079, -0.1778, 0.03813), (0.2432, -0.2899, 0.03813), (0.332, -0.1208, 0.1942), (0.348, -0.06136, 0.1942), (0.3533, 4.573e-07, 0.1942), (0.3393, -0.1235, 0.1895), (0.3726, -0.0657, 0.1788), (0.4106, 4.727e-07, 0.1591), (0.3393, -0.1235, 0.1591), (0.3726, -0.0657, 0.1591), (0.3393, -0.1235, 0.03813), (0.3726, -0.0657, 0.03813), (0.4106, 4.727e-07, 0.03813), (0.332, 0.1208, 0.1942), (0.306, 0.1767, 0.1942), (0.348, 0.06136, 0.1942), (0.3393, 0.1235, 0.1895), (0.3079, 0.1778, 0.1929), (0.3726, 0.0657, 0.1788), (0.3393, 0.1235, 0.1591), (0.3079, 0.1778, 0.1591), (0.3726, 0.0657, 0.1591), (0.3393, 0.1235, 0.03813), (0.3079, 0.1778, 0.03813), (0.3726, 0.0657, 0.03813), (0.2707, 0.2271, 0.1942), (0.2271, 0.2707, 0.1942), (0.2766, 0.2321, 0.1895), (0.2432, 0.2899, 0.1788), (0.2766, 0.2321, 0.1591), (0.2432, 0.2899, 0.1591), (0.2766, 0.2321, 0.03813), (0.2432, 0.2899, 0.03813), (0.03068, 0.174, 0.2216), (0.08833, -0.153, 0.2216), (0.153, -0.08833, 0.2216), (0.166, -0.06042, 0.2216), (-0.1767, -2.491e-07, 0.2216), (-0.153, -0.08833, 0.2216), (-0.1353, -0.1136, 0.2216), (2.842e-07, 0.1767, 0.2216), (-0.03068, 0.174, 0.2216), (-0.03068, -0.174, 0.2216), (0.1136, -0.1353, 0.2216), (0.174, -0.03068, 0.2216), (0.166, 0.06042, 0.2216), (-0.174, -0.03068, 0.2216), (-0.1136, -0.1353, 0.2216), (0.06042, 0.166, 0.2216), (-0.06042, 0.166, 0.2216), (-0.1353, 0.1136, 0.2216), (-0.08833, -0.153, 0.2216), (2.688e-07, -0.1767, 0.2216), (0.03068, -0.174, 0.2216), (0.1767, -2.183e-07, 0.2216), (0.153, 0.08833, 0.2216), (0.1353, 0.1136, 0.2216), (-0.166, 0.06042, 0.2216), (0.08833, 0.153, 0.2216), (-0.08833, 0.153, 0.2216), (-0.153, 0.08833, 0.2216), (-0.06042, -0.166, 0.2216), (0.06042, -0.166, 0.2216), (0.1353, -0.1136, 0.2216), (0.174, 0.03068, 0.2216), (0.1136, 0.1353, 0.2216), (-0.1136, 0.1353, 0.2216), (-0.174, 0.03068, 0.2216), (-0.166, -0.06042, 0.2216)], [], [(139, 1, 2, 146), (154, 3, 1, 139), (164, 4, 3, 154), (1, 5, 6, 2), (3, 7, 5, 1), (4, 8, 7, 3), (5, 9, 10, 6), (7, 11, 9, 5), (8, 11, 7), (9, 12, 13, 10), (11, 14, 12, 9), (8, 15, 14, 11), (146, 2, 16, 147), (147, 16, 17, 155), (155, 17, 18, 165), (2, 6, 19, 16), (16, 19, 20, 17), (17, 20, 21, 18), (6, 10, 22, 19), (19, 22, 23, 20), (20, 23, 21), (10, 13, 24, 22), (22, 24, 25, 23), (23, 25, 26, 21), (156, 27, 28, 166), (172, 29, 27, 156), (165, 18, 29, 172), (27, 30, 31, 28), (29, 32, 30, 27), (18, 21, 32, 29), (30, 33, 34, 31), (32, 35, 33, 30), (21, 35, 32), (33, 36, 37, 34), (35, 38, 36, 33), (21, 26, 38, 35), (166, 28, 39, 163), (163, 39, 40, 173), (173, 40, 41, 143), (28, 31, 42, 39), (39, 42, 43, 40), (40, 43, 44, 41), (31, 34, 45, 42), (42, 45, 46, 43), (43, 46, 44), (34, 37, 47, 45), (45, 47, 48, 46), (46, 48, 49, 44), (174, 50, 51, 144), (152, 52, 50, 174), (143, 41, 52, 152), (50, 53, 54, 51), (52, 55, 53, 50), (41, 44, 55, 52), (53, 56, 57, 54), (55, 58, 56, 53), (44, 58, 55), (56, 59, 60, 57), (58, 61, 59, 56), (44, 49, 61, 58), (144, 51, 62, 145), (145, 62, 63, 153), (153, 63, 64, 157), (51, 54, 65, 62), (62, 65, 66, 63), (63, 66, 67, 64), (54, 57, 68, 65), (65, 68, 69, 66), (66, 69, 67), (57, 60, 70, 68), (68, 70, 71, 69), (69, 71, 72, 67), (148, 73, 74, 158), (167, 75, 73, 148), (157, 64, 75, 167), (73, 76, 77, 74), (75, 78, 76, 73), (64, 67, 78, 75), (76, 79, 80, 77), (78, 81, 79, 76), (67, 81, 78), (79, 82, 83, 80), (81, 84, 82, 79), (67, 72, 84, 81), (158, 74, 85, 159), (159, 85, 86, 168), (168, 86, 87, 140), (74, 77, 88, 85), (85, 88, 89, 86), (86, 89, 90, 87), (77, 80, 91, 88), (88, 91, 92, 89), (89, 92, 90), (80, 83, 93, 91), (91, 93, 94, 92), (92, 94, 95, 90), (169, 96, 97, 141), (149, 98, 96, 169), (140, 87, 98, 149), (96, 99, 100, 97), (98, 101, 99, 96), (87, 90, 101, 98), (99, 102, 103, 100), (101, 104, 102, 99), (90, 104, 101), (102, 105, 106, 103), (104, 107, 105, 102), (90, 95, 107, 104), (141, 97, 108, 142), (142, 108, 109, 150), (150, 109, 110, 160), (97, 100, 111, 108), (108, 111, 112, 109), (109, 112, 113, 110), (100, 103, 114, 111), (111, 114, 115, 112), (112, 115, 113), (103, 106, 116, 114), (114, 116, 117, 115), (115, 117, 118, 113), (151, 119, 120, 161), (170, 121, 119, 151), (160, 110, 121, 170), (119, 122, 123, 120), (121, 124, 122, 119), (110, 113, 124, 121), (122, 125, 126, 123), (124, 127, 125, 122), (113, 127, 124), (125, 128, 129, 126), (127, 130, 128, 125), (113, 118, 130, 127), (161, 120, 131, 162), (162, 131, 132, 171), (171, 132, 4, 164), (120, 123, 133, 131), (131, 133, 134, 132), (132, 134, 8, 4), (123, 126, 135, 133), (133, 135, 136, 134), (134, 136, 8), (126, 129, 137, 135), (135, 137, 138, 136), (136, 138, 15, 8), (0, 171, 164), (0, 162, 171), (0, 161, 162), (0, 160, 170), (0, 170, 151), (0, 151, 161), (0, 150, 160), (0, 142, 150), (0, 141, 142), (0, 140, 149), (0, 149, 169), (0, 169, 141), (0, 168, 140), (0, 159, 168), (0, 158, 159), (0, 157, 167), (0, 167, 148), (0, 148, 158), (0, 153, 157), (0, 145, 153), (0, 144, 145), (0, 143, 152), (0, 152, 174), (0, 174, 144), (0, 173, 143), (0, 163, 173), (0, 166, 163), (0, 165, 172), (0, 172, 156), (0, 156, 166), (0, 155, 165), (0, 147, 155), (0, 146, 147), (0, 164, 154), (0, 154, 139), (0, 139, 146)])
me_bolt.polygons.foreach_set('use_smooth', [True] * 180)
_ca = me_bolt.color_attributes.new('Attribute', 'BYTE_COLOR', 'CORNER')
_ca.data.foreach_set('color', [0.2159, 0.2159, 0.2159, 1.0, 0.0, 0.0, 0.0, 1.0, 0.0, 0.0, 0.0, 1.0, 0.2159, 0.2159, 0.2159, 1.0, 0.2159, 0.2159, 0.2159, 1.0, 0.0, 0.0, 0.0, 1.0, 0.0, 0.0, 0.0, 1.0, 0.2159, 0.2159, 0.2159, 1.0, 0.2159, 0.2159, 0.2159, 1.0, 0.0, 0.0, 0.0, 1.0, 0.0, 0.0, 0.0, 1.0, 0.2159, 0.2159, 0.2159, 1.0, 0.0, 0.0, 0.0, 1.0, 0.0, 0.0, 0.0, 1.0, 0.0, 0.0, 0.0, 1.0, 0.0, 0.0, 0.0, 1.0, 0.0, 0.0, 0.0, 1.0, 0.0, 0.0, 0.0, 1.0, 0.0, 0.0, 0.0, 1.0, 0.0, 0.0, 0.0, 1.0, 0.0, 0.0, 0.0, 1.0, 0.0, 0.0, 0.0, 1.0, 0.0, 0.0, 0.0, 1.0, 0.0, 0.0, 0.0, 1.0, 0.0, 0.0, 0.0, 1.0, 0.0, 0.0, 0.0, 1.0, 0.0, 0.0, 0.0, 1.0, 0.0, 0.0, 0.0, 1.0, 0.0, 0.0, 0.0, 1.0, 0.0, 0.0, 0.0, 1.0, 0.0, 0.0, 0.0, 1.0, 0.0, 0.0, 0.0, 1.0, 0.0, 0.0, 0.0, 1.0, 0.0, 0.0, 0.0, 1.0, 0.0, 0.0, 0.0, 1.0, 0.0, 0.0, 0.0, 1.0, 0.0, 0.0, 0.0, 1.0, 0.0, 0.0, 0.0, 1.0, 0.0, 0.0, 0.0, 1.0, 0.0, 0.0, 0.0, 1.0, 0.0, 0.0, 0.0, 1.0, 0.0, 0.0, 0.0, 1.0, 0.0, 0.0, 0.0, 1.0, 0.0, 0.0, 0.0, 1.0, 0.0, 0.0, 0.0, 1.0, 0.0, 0.0, 0.0, 1.0, 0.0, 0.0, 0.0, 1.0, 0.2159, 0.2159, 0.2159, 1.0, 0.0, 0.0, 0.0, 1.0, 0.0, 0.0, 0.0, 1.0, 0.2159, 0.2159, 0.2159, 1.0, 0.2159, 0.2159, 0.2159, 1.0, 0.0, 0.0, 0.0, 1.0, 0.0, 0.0, 0.0, 1.0, 0.2159, 0.2159, 0.2159, 1.0, 0.2159, 0.2159, 0.2159, 1.0, 0.0, 0.0, 0.0, 1.0, 0.0, 0.0, 0.0, 1.0, 0.2159, 0.2159, 0.2159, 1.0, 0.0, 0.0, 0.0, 1.0, 0.0, 0.0, 0.0, 1.0, 0.0, 0.0, 0.0, 1.0, 0.0, 0.0, 0.0, 1.0, 0.0, 0.0, 0.0, 1.0, 0.0, 0.0, 0.0, 1.0, 0.0, 0.0, 0.0, 1.0, 0.0, 0.0, 0.0, 1.0, 0.0, 0.0, 0.0, 1.0, 0.0, 0.0, 0.0, 1.0, 0.0, 0.0, 0.0, 1.0, 0.0, 0.0, 0.0, 1.0, 0.0, 0.0, 0.0, 1.0, 0.0, 0.0, 0.0, 1.0, 0.0, 0.0, 0.0, 1.0, 0.0, 0.0, 0.0, 1.0, 0.0, 0.0, 0.0, 1.0, 0.0, 0.0, 0.0, 1.0, 0.0, 0.0, 0.0, 1.0, 0.0, 0.0, 0.0, 1.0, 0.0, 0.0, 0.0, 1.0, 0.0, 0.0, 0.0, 1.0, 0.0, 0.0, 0.0, 1.0, 0.0, 0.0, 0.0, 1.0, 0.0, 0.0, 0.0, 1.0, 0.0, 0.0, 0.0, 1.0, 0.0, 0.0, 0.0, 1.0, 0.0, 0.0, 0.0, 1.0, 0.0, 0.0, 0.0, 1.0, 0.0, 0.0, 0.0, 1.0, 0.0, 0.0, 0.0, 1.0, 0.0, 0.0, 0.0, 1.0, 0.0, 0.0, 0.0, 1.0, 0.0, 0.0, 0.0, 1.0, 0.0, 0.0, 0.0, 1.0, 0.2159, 0.2159, 0.2159, 1.0, 0.0, 0.0, 0.0, 1.0, 0.0, 0.0, 0.0, 1.0, 0.2159, 0.2159, 0.2159, 1.0, 0.2159, 0.2159, 0.2159, 1.0, 0.0, 0.0, 0.0, 1.0, 0.0, 0.0, 0.0, 1.0, 0.2159, 0.2159, 0.2159, 1.0, 0.2159, 0.2159, 0.2159, 1.0, 0.0, 0.0, 0.0, 1.0, 0.0, 0.0, 0.0, 1.0, 0.2159, 0.2159, 0.2159, 1.0, 0.0, 0.0, 0.0, 1.0, 0.0, 0.0, 0.0, 1.0, 0.0, 0.0, 0.0, 1.0, 0.0, 0.0, 0.0, 1.0, 0.0, 0.0, 0.0, 1.0, 0.0, 0.0, 0.0, 1.0, 0.0, 0.0, 0.0, 1.0, 0.0, 0.0, 0.0, 1.0, 0.0, 0.0, 0.0, 1.0, 0.0, 0.0, 0.0, 1.0, 0.0, 0.0, 0.0, 1.0, 0.0, 0.0, 0.0, 1.0, 0.0, 0.0, 0.0, 1.0, 0.0, 0.0, 0.0, 1.0, 0.0, 0.0, 0.0, 1.0, 0.0, 0.0, 0.0, 1.0, 0.0, 0.0, 0.0, 1.0, 0.0, 0.0, 0.0, 1.0, 0.0, 0.0, 0.0, 1.0, 0.0, 0.0, 0.0, 1.0, 0.0, 0.0, 0.0, 1.0, 0.0, 0.0, 0.0, 1.0, 0.0, 0.0, 0.0, 1.0, 0.0, 0.0, 0.0, 1.0, 0.0, 0.0, 0.0, 1.0, 0.0, 0.0, 0.0, 1.0, 0.0, 0.0, 0.0, 1.0, 0.0, 0.0, 0.0, 1.0, 0.0, 0.0, 0.0, 1.0, 0.0, 0.0, 0.0, 1.0, 0.0, 0.0, 0.0, 1.0, 0.0, 0.0, 0.0, 1.0, 0.0, 0.0, 0.0, 1.0, 0.0, 0.0, 0.0, 1.0, 0.0, 0.0, 0.0, 1.0, 0.2159, 0.2159, 0.2159, 1.0, 0.0, 0.0, 0.0, 1.0, 0.0, 0.0, 0.0, 1.0, 0.2159, 0.2159, 0.2159, 1.0, 0.2159, 0.2159, 0.2159, 1.0, 0.0, 0.0, 0.0, 1.0, 0.0, 0.0, 0.0, 1.0, 0.2159, 0.2159, 0.2159, 1.0, 0.2159, 0.2159, 0.2159, 1.0, 0.0, 0.0, 0.0, 1.0, 0.0, 0.0, 0.0, 1.0, 0.2159, 0.2159, 0.2159, 1.0, 0.0, 0.0, 0.0, 1.0, 0.0, 0.0, 0.0, 1.0, 0.0, 0.0, 0.0, 1.0, 0.0, 0.0, 0.0, 1.0, 0.0, 0.0, 0.0, 1.0, 0.0, 0.0, 0.0, 1.0, 0.0, 0.0, 0.0, 1.0, 0.0, 0.0, 0.0, 1.0, 0.0, 0.0, 0.0, 1.0, 0.0, 0.0, 0.0, 1.0, 0.0, 0.0, 0.0, 1.0, 0.0, 0.0, 0.0, 1.0, 0.0, 0.0, 0.0, 1.0, 0.0, 0.0, 0.0, 1.0, 0.0, 0.0, 0.0, 1.0, 0.0, 0.0, 0.0, 1.0, 0.0, 0.0, 0.0, 1.0, 0.0, 0.0, 0.0, 1.0, 0.0, 0.0, 0.0, 1.0, 0.0, 0.0, 0.0, 1.0, 0.0, 0.0, 0.0, 1.0, 0.0, 0.0, 0.0, 1.0, 0.0, 0.0, 0.0, 1.0, 0.0, 0.0, 0.0, 1.0, 0.0, 0.0, 0.0, 1.0, 0.0, 0.0, 0.0, 1.0, 0.0, 0.0, 0.0, 1.0, 0.0, 0.0, 0.0, 1.0, 0.0, 0.0, 0.0, 1.0, 0.0, 0.0, 0.0, 1.0, 0.0, 0.0, 0.0, 1.0, 0.0, 0.0, 0.0, 1.0, 0.0, 0.0, 0.0, 1.0, 0.0, 0.0, 0.0, 1.0, 0.0, 0.0, 0.0, 1.0, 0.2159, 0.2159, 0.2159, 1.0, 0.0, 0.0, 0.0, 1.0, 0.0, 0.0, 0.0, 1.0, 0.2159, 0.2159, 0.2159, 1.0, 0.2159, 0.2159, 0.2159, 1.0, 0.0, 0.0, 0.0, 1.0, 0.0, 0.0, 0.0, 1.0, 0.2159, 0.2159, 0.2159, 1.0, 0.2159, 0.2159, 0.2159, 1.0, 0.0, 0.0, 0.0, 1.0, 0.0, 0.0, 0.0, 1.0, 0.2159, 0.2159, 0.2159, 1.0, 0.0, 0.0, 0.0, 1.0, 0.0, 0.0, 0.0, 1.0, 0.0, 0.0, 0.0, 1.0, 0.0, 0.0, 0.0, 1.0, 0.0, 0.0, 0.0, 1.0, 0.0, 0.0, 0.0, 1.0, 0.0, 0.0, 0.0, 1.0, 0.0, 0.0, 0.0, 1.0, 0.0, 0.0, 0.0, 1.0, 0.0, 0.0, 0.0, 1.0, 0.0, 0.0, 0.0, 1.0, 0.0, 0.0, 0.0, 1.0, 0.0, 0.0, 0.0, 1.0, 0.0, 0.0, 0.0, 1.0, 0.0, 0.0, 0.0, 1.0, 0.0, 0.0, 0.0, 1.0, 0.0, 0.0, 0.0, 1.0, 0.0, 0.0, 0.0, 1.0, 0.0, 0.0, 0.0, 1.0, 0.0, 0.0, 0.0, 1.0, 0.0, 0.0, 0.0, 1.0, 0.0, 0.0, 0.0, 1.0, 0.0, 0.0, 0.0, 1.0, 0.0, 0.0, 0.0, 1.0, 0.0, 0.0, 0.0, 1.0, 0.0, 0.0, 0.0, 1.0, 0.0, 0.0, 0.0, 1.0, 0.0, 0.0, 0.0, 1.0, 0.0, 0.0, 0.0, 1.0, 0.0, 0.0, 0.0, 1.0, 0.0, 0.0, 0.0, 1.0, 0.0, 0.0, 0.0, 1.0, 0.0, 0.0, 0.0, 1.0, 0.0, 0.0, 0.0, 1.0, 0.0, 0.0, 0.0, 1.0, 0.2159, 0.2159, 0.2159, 1.0, 0.0, 0.0, 0.0, 1.0, 0.0, 0.0, 0.0, 1.0, 0.2159, 0.2159, 0.2159, 1.0, 0.2159, 0.2159, 0.2159, 1.0, 0.0, 0.0, 0.0, 1.0, 0.0, 0.0, 0.0, 1.0, 0.2159, 0.2159, 0.2159, 1.0, 0.2159, 0.2159, 0.2159, 1.0, 0.0, 0.0, 0.0, 1.0, 0.0, 0.0, 0.0, 1.0, 0.2159, 0.2159, 0.2159, 1.0, 0.0, 0.0, 0.0, 1.0, 0.0, 0.0, 0.0, 1.0, 0.0, 0.0, 0.0, 1.0, 0.0, 0.0, 0.0, 1.0, 0.0, 0.0, 0.0, 1.0, 0.0, 0.0, 0.0, 1.0, 0.0, 0.0, 0.0, 1.0, 0.0, 0.0, 0.0, 1.0, 0.0, 0.0, 0.0, 1.0, 0.0, 0.0, 0.0, 1.0, 0.0, 0.0, 0.0, 1.0, 0.0, 0.0, 0.0, 1.0, 0.0, 0.0, 0.0, 1.0, 0.0, 0.0, 0.0, 1.0, 0.0, 0.0, 0.0, 1.0, 0.0, 0.0, 0.0, 1.0, 0.0, 0.0, 0.0, 1.0, 0.0, 0.0, 0.0, 1.0, 0.0, 0.0, 0.0, 1.0, 0.0, 0.0, 0.0, 1.0, 0.0, 0.0, 0.0, 1.0, 0.0, 0.0, 0.0, 1.0, 0.0, 0.0, 0.0, 1.0, 0.0, 0.0, 0.0, 1.0, 0.0, 0.0, 0.0, 1.0, 0.0, 0.0, 0.0, 1.0, 0.0, 0.0, 0.0, 1.0, 0.0, 0.0, 0.0, 1.0, 0.0, 0.0, 0.0, 1.0, 0.0, 0.0, 0.0, 1.0, 0.0, 0.0, 0.0, 1.0, 0.0, 0.0, 0.0, 1.0, 0.0, 0.0, 0.0, 1.0, 0.0, 0.0, 0.0, 1.0, 0.0, 0.0, 0.0, 1.0, 0.2159, 0.2159, 0.2159, 1.0, 0.0, 0.0, 0.0, 1.0, 0.0, 0.0, 0.0, 1.0, 0.2159, 0.2159, 0.2159, 1.0, 0.2159, 0.2159, 0.2159, 1.0, 0.0, 0.0, 0.0, 1.0, 0.0, 0.0, 0.0, 1.0, 0.2159, 0.2159, 0.2159, 1.0, 0.2159, 0.2159, 0.2159, 1.0, 0.0, 0.0, 0.0, 1.0, 0.0, 0.0, 0.0, 1.0, 0.2159, 0.2159, 0.2159, 1.0, 0.0, 0.0, 0.0, 1.0, 0.0, 0.0, 0.0, 1.0, 0.0, 0.0, 0.0, 1.0, 0.0, 0.0, 0.0, 1.0, 0.0, 0.0, 0.0, 1.0, 0.0, 0.0, 0.0, 1.0, 0.0, 0.0, 0.0, 1.0, 0.0, 0.0, 0.0, 1.0, 0.0, 0.0, 0.0, 1.0, 0.0, 0.0, 0.0, 1.0, 0.0, 0.0, 0.0, 1.0, 0.0, 0.0, 0.0, 1.0, 0.0, 0.0, 0.0, 1.0, 0.0, 0.0, 0.0, 1.0, 0.0, 0.0, 0.0, 1.0, 0.0, 0.0, 0.0, 1.0, 0.0, 0.0, 0.0, 1.0, 0.0, 0.0, 0.0, 1.0, 0.0, 0.0, 0.0, 1.0, 0.0, 0.0, 0.0, 1.0, 0.0, 0.0, 0.0, 1.0, 0.0, 0.0, 0.0, 1.0, 0.0, 0.0, 0.0, 1.0, 0.0, 0.0, 0.0, 1.0, 0.0, 0.0, 0.0, 1.0, 0.0, 0.0, 0.0, 1.0, 0.0, 0.0, 0.0, 1.0, 0.0, 0.0, 0.0, 1.0, 0.0, 0.0, 0.0, 1.0, 0.0, 0.0, 0.0, 1.0, 0.0, 0.0, 0.0, 1.0, 0.0, 0.0, 0.0, 1.0, 0.0, 0.0, 0.0, 1.0, 0.0, 0.0, 0.0, 1.0, 0.0, 0.0, 0.0, 1.0, 0.2159, 0.2159, 0.2159, 1.0, 0.0, 0.0, 0.0, 1.0, 0.0, 0.0, 0.0, 1.0, 0.2159, 0.2159, 0.2159, 1.0, 0.2159, 0.2159, 0.2159, 1.0, 0.0, 0.0, 0.0, 1.0, 0.0, 0.0, 0.0, 1.0, 0.2159, 0.2159, 0.2159, 1.0, 0.2159, 0.2159, 0.2159, 1.0, 0.0, 0.0, 0.0, 1.0, 0.0, 0.0, 0.0, 1.0, 0.2159, 0.2159, 0.2159, 1.0, 0.0, 0.0, 0.0, 1.0, 0.0, 0.0, 0.0, 1.0, 0.0, 0.0, 0.0, 1.0, 0.0, 0.0, 0.0, 1.0, 0.0, 0.0, 0.0, 1.0, 0.0, 0.0, 0.0, 1.0, 0.0, 0.0, 0.0, 1.0, 0.0, 0.0, 0.0, 1.0, 0.0, 0.0, 0.0, 1.0, 0.0, 0.0, 0.0, 1.0, 0.0, 0.0, 0.0, 1.0, 0.0, 0.0, 0.0, 1.0, 0.0, 0.0, 0.0, 1.0, 0.0, 0.0, 0.0, 1.0, 0.0, 0.0, 0.0, 1.0, 0.0, 0.0, 0.0, 1.0, 0.0, 0.0, 0.0, 1.0, 0.0, 0.0, 0.0, 1.0, 0.0, 0.0, 0.0, 1.0, 0.0, 0.0, 0.0, 1.0, 0.0, 0.0, 0.0, 1.0, 0.0, 0.0, 0.0, 1.0, 0.0, 0.0, 0.0, 1.0, 0.0, 0.0, 0.0, 1.0, 0.0, 0.0, 0.0, 1.0, 0.0, 0.0, 0.0, 1.0, 0.0, 0.0, 0.0, 1.0, 0.0, 0.0, 0.0, 1.0, 0.0, 0.0, 0.0, 1.0, 0.0, 0.0, 0.0, 1.0, 0.0, 0.0, 0.0, 1.0, 0.0, 0.0, 0.0, 1.0, 0.0, 0.0, 0.0, 1.0, 0.0, 0.0, 0.0, 1.0, 0.0, 0.0, 0.0, 1.0, 0.2159, 0.2159, 0.2159, 1.0, 0.0, 0.0, 0.0, 1.0, 0.0, 0.0, 0.0, 1.0, 0.2159, 0.2159, 0.2159, 1.0, 0.2159, 0.2159, 0.2159, 1.0, 0.0, 0.0, 0.0, 1.0, 0.0, 0.0, 0.0, 1.0, 0.2159, 0.2159, 0.2159, 1.0, 0.2159, 0.2159, 0.2159, 1.0, 0.0, 0.0, 0.0, 1.0, 0.0, 0.0, 0.0, 1.0, 0.2159, 0.2159, 0.2159, 1.0, 0.0, 0.0, 0.0, 1.0, 0.0, 0.0, 0.0, 1.0, 0.0, 0.0, 0.0, 1.0, 0.0, 0.0, 0.0, 1.0, 0.0, 0.0, 0.0, 1.0, 0.0, 0.0, 0.0, 1.0, 0.0, 0.0, 0.0, 1.0, 0.0, 0.0, 0.0, 1.0, 0.0, 0.0, 0.0, 1.0, 0.0, 0.0, 0.0, 1.0, 0.0, 0.0, 0.0, 1.0, 0.0, 0.0, 0.0, 1.0, 0.0, 0.0, 0.0, 1.0, 0.0, 0.0, 0.0, 1.0, 0.0, 0.0, 0.0, 1.0, 0.0, 0.0, 0.0, 1.0, 0.0, 0.0, 0.0, 1.0, 0.0, 0.0, 0.0, 1.0, 0.0, 0.0, 0.0, 1.0, 0.0, 0.0, 0.0, 1.0, 0.0, 0.0, 0.0, 1.0, 0.0, 0.0, 0.0, 1.0, 0.0, 0.0, 0.0, 1.0, 0.0, 0.0, 0.0, 1.0, 0.0, 0.0, 0.0, 1.0, 0.0, 0.0, 0.0, 1.0, 0.0, 0.0, 0.0, 1.0, 0.0, 0.0, 0.0, 1.0, 0.0, 0.0, 0.0, 1.0, 0.0, 0.0, 0.0, 1.0, 0.0, 0.0, 0.0, 1.0, 0.0, 0.0, 0.0, 1.0, 0.0, 0.0, 0.0, 1.0, 0.0, 0.0, 0.0, 1.0, 0.0, 0.0, 0.0, 1.0, 0.2159, 0.2159, 0.2159, 1.0, 0.0, 0.0, 0.0, 1.0, 0.0, 0.0, 0.0, 1.0, 0.2159, 0.2159, 0.2159, 1.0, 0.2159, 0.2159, 0.2159, 1.0, 0.0, 0.0, 0.0, 1.0, 0.0, 0.0, 0.0, 1.0, 0.2159, 0.2159, 0.2159, 1.0, 0.2159, 0.2159, 0.2159, 1.0, 0.0, 0.0, 0.0, 1.0, 0.0, 0.0, 0.0, 1.0, 0.2159, 0.2159, 0.2159, 1.0, 0.0, 0.0, 0.0, 1.0, 0.0, 0.0, 0.0, 1.0, 0.0, 0.0, 0.0, 1.0, 0.0, 0.0, 0.0, 1.0, 0.0, 0.0, 0.0, 1.0, 0.0, 0.0, 0.0, 1.0, 0.0, 0.0, 0.0, 1.0, 0.0, 0.0, 0.0, 1.0, 0.0, 0.0, 0.0, 1.0, 0.0, 0.0, 0.0, 1.0, 0.0, 0.0, 0.0, 1.0, 0.0, 0.0, 0.0, 1.0, 0.0, 0.0, 0.0, 1.0, 0.0, 0.0, 0.0, 1.0, 0.0, 0.0, 0.0, 1.0, 0.0, 0.0, 0.0, 1.0, 0.0, 0.0, 0.0, 1.0, 0.0, 0.0, 0.0, 1.0, 0.0, 0.0, 0.0, 1.0, 0.0, 0.0, 0.0, 1.0, 0.0, 0.0, 0.0, 1.0, 0.0, 0.0, 0.0, 1.0, 0.0, 0.0, 0.0, 1.0, 0.0, 0.0, 0.0, 1.0, 0.0, 0.0, 0.0, 1.0, 0.0, 0.0, 0.0, 1.0, 0.0, 0.0, 0.0, 1.0, 0.0, 0.0, 0.0, 1.0, 0.0, 0.0, 0.0, 1.0, 0.0, 0.0, 0.0, 1.0, 0.0, 0.0, 0.0, 1.0, 0.0, 0.0, 0.0, 1.0, 0.0, 0.0, 0.0, 1.0, 0.0, 0.0, 0.0, 1.0, 0.0, 0.0, 0.0, 1.0, 0.2159, 0.2159, 0.2159, 1.0, 0.0, 0.0, 0.0, 1.0, 0.0, 0.0, 0.0, 1.0, 0.2159, 0.2159, 0.2159, 1.0, 0.2159, 0.2159, 0.2159, 1.0, 0.0, 0.0, 0.0, 1.0, 0.0, 0.0, 0.0, 1.0, 0.2159, 0.2159, 0.2159, 1.0, 0.2159, 0.2159, 0.2159, 1.0, 0.0, 0.0, 0.0, 1.0, 0.0, 0.0, 0.0, 1.0, 0.2159, 0.2159, 0.2159, 1.0, 0.0, 0.0, 0.0, 1.0, 0.0, 0.0, 0.0, 1.0, 0.0, 0.0, 0.0, 1.0, 0.0, 0.0, 0.0, 1.0, 0.0, 0.0, 0.0, 1.0, 0.0, 0.0, 0.0, 1.0, 0.0, 0.0, 0.0, 1.0, 0.0, 0.0, 0.0, 1.0, 0.0, 0.0, 0.0, 1.0, 0.0, 0.0, 0.0, 1.0, 0.0, 0.0, 0.0, 1.0, 0.0, 0.0, 0.0, 1.0, 0.0, 0.0, 0.0, 1.0, 0.0, 0.0, 0.0, 1.0, 0.0, 0.0, 0.0, 1.0, 0.0, 0.0, 0.0, 1.0, 0.0, 0.0, 0.0, 1.0, 0.0, 0.0, 0.0, 1.0, 0.0, 0.0, 0.0, 1.0, 0.0, 0.0, 0.0, 1.0, 0.0, 0.0, 0.0, 1.0, 0.0, 0.0, 0.0, 1.0, 0.0, 0.0, 0.0, 1.0, 0.0, 0.0, 0.0, 1.0, 0.0, 0.0, 0.0, 1.0, 0.0, 0.0, 0.0, 1.0, 0.0, 0.0, 0.0, 1.0, 0.0, 0.0, 0.0, 1.0, 0.0, 0.0, 0.0, 1.0, 0.0, 0.0, 0.0, 1.0, 0.0, 0.0, 0.0, 1.0, 0.0, 0.0, 0.0, 1.0, 0.0, 0.0, 0.0, 1.0, 0.0, 0.0, 0.0, 1.0, 0.0, 0.0, 0.0, 1.0, 0.2159, 0.2159, 0.2159, 1.0, 0.0, 0.0, 0.0, 1.0, 0.0, 0.0, 0.0, 1.0, 0.2159, 0.2159, 0.2159, 1.0, 0.2159, 0.2159, 0.2159, 1.0, 0.0, 0.0, 0.0, 1.0, 0.0, 0.0, 0.0, 1.0, 0.2159, 0.2159, 0.2159, 1.0, 0.2159, 0.2159, 0.2159, 1.0, 0.0, 0.0, 0.0, 1.0, 0.0, 0.0, 0.0, 1.0, 0.2159, 0.2159, 0.2159, 1.0, 0.0, 0.0, 0.0, 1.0, 0.0, 0.0, 0.0, 1.0, 0.0, 0.0, 0.0, 1.0, 0.0, 0.0, 0.0, 1.0, 0.0, 0.0, 0.0, 1.0, 0.0, 0.0, 0.0, 1.0, 0.0, 0.0, 0.0, 1.0, 0.0, 0.0, 0.0, 1.0, 0.0, 0.0, 0.0, 1.0, 0.0, 0.0, 0.0, 1.0, 0.0, 0.0, 0.0, 1.0, 0.0, 0.0, 0.0, 1.0, 0.0, 0.0, 0.0, 1.0, 0.0, 0.0, 0.0, 1.0, 0.0, 0.0, 0.0, 1.0, 0.0, 0.0, 0.0, 1.0, 0.0, 0.0, 0.0, 1.0, 0.0, 0.0, 0.0, 1.0, 0.0, 0.0, 0.0, 1.0, 0.0, 0.0, 0.0, 1.0, 0.0, 0.0, 0.0, 1.0, 0.0, 0.0, 0.0, 1.0, 0.0, 0.0, 0.0, 1.0, 0.0, 0.0, 0.0, 1.0, 0.0, 0.0, 0.0, 1.0, 0.0, 0.0, 0.0, 1.0, 0.0, 0.0, 0.0, 1.0, 0.0, 0.0, 0.0, 1.0, 0.0, 0.0, 0.0, 1.0, 0.0, 0.0, 0.0, 1.0, 0.0, 0.0, 0.0, 1.0, 0.0, 0.0, 0.0, 1.0, 0.0, 0.0, 0.0, 1.0, 0.0, 0.0, 0.0, 1.0, 0.0, 0.0, 0.0, 1.0, 1.0, 1.0, 1.0, 1.0, 0.2159, 0.2159, 0.2159, 1.0, 0.2159, 0.2159, 0.2159, 1.0, 1.0, 1.0, 1.0, 1.0, 0.2159, 0.2159, 0.2159, 1.0, 0.2159, 0.2159, 0.2159, 1.0, 1.0, 1.0, 1.0, 1.0, 0.2159, 0.2159, 0.2159, 1.0, 0.2159, 0.2159, 0.2159, 1.0, 1.0, 1.0, 1.0, 1.0, 0.2159, 0.2159, 0.2159, 1.0, 0.2159, 0.2159, 0.2159, 1.0, 1.0, 1.0, 1.0, 1.0, 0.2159, 0.2159, 0.2159, 1.0, 0.2159, 0.2159, 0.2159, 1.0, 1.0, 1.0, 1.0, 1.0, 0.2159, 0.2159, 0.2159, 1.0, 0.2159, 0.2159, 0.2159, 1.0, 1.0, 1.0, 1.0, 1.0, 0.2159, 0.2159, 0.2159, 1.0, 0.2159, 0.2159, 0.2159, 1.0, 1.0, 1.0, 1.0, 1.0, 0.2159, 0.2159, 0.2159, 1.0, 0.2159, 0.2159, 0.2159, 1.0, 1.0, 1.0, 1.0, 1.0, 0.2159, 0.2159, 0.2159, 1.0, 0.2159, 0.2159, 0.2159, 1.0, 1.0, 1.0, 1.0, 1.0, 0.2159, 0.2159, 0.2159, 1.0, 0.2159, 0.2159, 0.2159, 1.0, 1.0, 1.0, 1.0, 1.0, 0.2159, 0.2159, 0.2159, 1.0, 0.2159, 0.2159, 0.2159, 1.0, 1.0, 1.0, 1.0, 1.0, 0.2159, 0.2159, 0.2159, 1.0, 0.2159, 0.2159, 0.2159, 1.0, 1.0, 1.0, 1.0, 1.0, 0.2159, 0.2159, 0.2159, 1.0, 0.2159, 0.2159, 0.2159, 1.0, 1.0, 1.0, 1.0, 1.0, 0.2159, 0.2159, 0.2159, 1.0, 0.2159, 0.2159, 0.2159, 1.0, 1.0, 1.0, 1.0, 1.0, 0.2159, 0.2159, 0.2159, 1.0, 0.2159, 0.2159, 0.2159, 1.0, 1.0, 1.0, 1.0, 1.0, 0.2159, 0.2159, 0.2159, 1.0, 0.2159, 0.2159, 0.2159, 1.0, 1.0, 1.0, 1.0, 1.0, 0.2159, 0.2159, 0.2159, 1.0, 0.2159, 0.2159, 0.2159, 1.0, 1.0, 1.0, 1.0, 1.0, 0.2159, 0.2159, 0.2159, 1.0, 0.2159, 0.2159, 0.2159, 1.0, 1.0, 1.0, 1.0, 1.0, 0.2159, 0.2159, 0.2159, 1.0, 0.2159, 0.2159, 0.2159, 1.0, 1.0, 1.0, 1.0, 1.0, 0.2159, 0.2159, 0.2159, 1.0, 0.2159, 0.2159, 0.2159, 1.0, 1.0, 1.0, 1.0, 1.0, 0.2159, 0.2159, 0.2159, 1.0, 0.2159, 0.2159, 0.2159, 1.0, 1.0, 1.0, 1.0, 1.0, 0.2159, 0.2159, 0.2159, 1.0, 0.2159, 0.2159, 0.2159, 1.0, 1.0, 1.0, 1.0, 1.0, 0.2159, 0.2159, 0.2159, 1.0, 0.2159, 0.2159, 0.2159, 1.0, 1.0, 1.0, 1.0, 1.0, 0.2159, 0.2159, 0.2159, 1.0, 0.2159, 0.2159, 0.2159, 1.0, 1.0, 1.0, 1.0, 1.0, 0.2159, 0.2159, 0.2159, 1.0, 0.2159, 0.2159, 0.2159, 1.0, 1.0, 1.0, 1.0, 1.0, 0.2159, 0.2159, 0.2159, 1.0, 0.2159, 0.2159, 0.2159, 1.0, 1.0, 1.0, 1.0, 1.0, 0.2159, 0.2159, 0.2159, 1.0, 0.2159, 0.2159, 0.2159, 1.0, 1.0, 1.0, 1.0, 1.0, 0.2159, 0.2159, 0.2159, 1.0, 0.2159, 0.2159, 0.2159, 1.0, 1.0, 1.0, 1.0, 1.0, 0.2159, 0.2159, 0.2159, 1.0, 0.2159, 0.2159, 0.2159, 1.0, 1.0, 1.0, 1.0, 1.0, 0.2159, 0.2159, 0.2159, 1.0, 0.2159, 0.2159, 0.2159, 1.0, 1.0, 1.0, 1.0, 1.0, 0.2159, 0.2159, 0.2159, 1.0, 0.2159, 0.2159, 0.2159, 1.0, 1.0, 1.0, 1.0, 1.0, 0.2159, 0.2159, 0.2159, 1.0, 0.2159, 0.2159, 0.2159, 1.0, 1.0, 1.0, 1.0, 1.0, 0.2159, 0.2159, 0.2159, 1.0, 0.2159, 0.2159, 0.2159, 1.0, 1.0, 1.0, 1.0, 1.0, 0.2159, 0.2159, 0.2159, 1.0, 0.2159, 0.2159, 0.2159, 1.0, 1.0, 1.0, 1.0, 1.0, 0.2159, 0.2159, 0.2159, 1.0, 0.2159, 0.2159, 0.2159, 1.0, 1.0, 1.0, 1.0, 1.0, 0.2159, 0.2159, 0.2159, 1.0, 0.2159, 0.2159, 0.2159, 1.0])
me_bolt.materials.append(mat_height)
me_bolt.use_paint_bone_selection = False
me_bolt.use_paint_mask_vertex = True
me_bolt.update()

# ---- objects
ob_plane = bpy.data.objects.new('Plane', me_plane)
ob_plane_bg = bpy.data.objects.new('Plane.BG', me_plane_002)
ob_bolt = bpy.data.objects.new('Bolt', me_bolt)
ob_bolt_001 = bpy.data.objects.new('Bolt.001', me_bolt)
ob_bolt_002 = bpy.data.objects.new('Bolt.002', me_bolt)
ob_bolt_003 = bpy.data.objects.new('Bolt.003', me_bolt)
ob_bolt_004 = bpy.data.objects.new('Bolt.004', me_bolt)
ob_bolt_005 = bpy.data.objects.new('Bolt.005', me_bolt)
ob_bolt_006 = bpy.data.objects.new('Bolt.006', me_bolt)
ob_bolt_007 = bpy.data.objects.new('Bolt.007', me_bolt)
ob_bolt_008 = bpy.data.objects.new('Bolt.008', me_bolt)
ob_bolt_009 = bpy.data.objects.new('Bolt.009', me_bolt)
ob_bolt_010 = bpy.data.objects.new('Bolt.010', me_bolt)
ob_bolt_011 = bpy.data.objects.new('Bolt.011', me_bolt)
ob_bolt_012 = bpy.data.objects.new('Bolt.012', me_bolt)
ob_bolt_013 = bpy.data.objects.new('Bolt.013', me_bolt)
ob_bolt_014 = bpy.data.objects.new('Bolt.014', me_bolt)
ob_bolt_015 = bpy.data.objects.new('Bolt.015', me_bolt)
ob_bolt_016 = bpy.data.objects.new('Bolt.016', me_bolt)
ob_bolt_017 = bpy.data.objects.new('Bolt.017', me_bolt)
ob_bolt_018 = bpy.data.objects.new('Bolt.018', me_bolt)
ob_bolt_019 = bpy.data.objects.new('Bolt.019', me_bolt)
ob_bolt_020 = bpy.data.objects.new('Bolt.020', me_bolt)
ob_bolt_021 = bpy.data.objects.new('Bolt.021', me_bolt)
ob_bolt_022 = bpy.data.objects.new('Bolt.022', me_bolt)
ob_bolt_023 = bpy.data.objects.new('Bolt.023', me_bolt)
ob_bolt_024 = bpy.data.objects.new('Bolt.024', me_bolt)
ob_bolt_025 = bpy.data.objects.new('Bolt.025', me_bolt)
ob_bolt_026 = bpy.data.objects.new('Bolt.026', me_bolt)
ob_bolt_027 = bpy.data.objects.new('Bolt.027', me_bolt)
ob_bolt_028 = bpy.data.objects.new('Bolt.028', me_bolt)
ob_bolt_029 = bpy.data.objects.new('Bolt.029', me_bolt)
ob_bolt_030 = bpy.data.objects.new('Bolt.030', me_bolt)
ob_bolt_031 = bpy.data.objects.new('Bolt.031', me_bolt)
ob_light = bpy.data.objects.new('Light', light_light)
ob_camera = bpy.data.objects.new('Camera', cam_camera)

# ---- transforms, parenting, visibility, modifiers, constraints
ob_plane.location = (0.0, 0.0, 0.0)
_m = ob_plane.modifiers.new('Solidify', 'SOLIDIFY')
_m.thickness = 0.3
_m.offset = 0.07981
_m = ob_plane.modifiers.new('Subdivision', 'SUBSURF')
_m.levels = 2
_m.render_levels = 4
ob_plane_bg.location = (0.0, 0.0, -0.1445)
ob_plane_bg.hide_render = True
ob_bolt.location = (-4.0, 4.0, -0.1005)
ob_bolt.rotation_euler = (0.0, -0.0, -3.227)
_m = ob_bolt.modifiers.new('SimpleDeform', 'SIMPLE_DEFORM')
_m.deform_method = 'TAPER'
_m.deform_axis = 'Z'
_m.factor = -0.3
_m.angle = -0.3
_m = ob_bolt.modifiers.new('Subdivision', 'SUBSURF')
_m.quality = 6
_m.render_levels = 4
_m = ob_bolt.modifiers.new('Auto Smooth', 'NODES')
_m.node_group = ng_auto_smooth
_gi = [s.identifier for s in ng_auto_smooth.interface.items_tree if s.item_type == 'SOCKET' and s.in_out == 'INPUT']
_m[_gi[1]] = 0.5236  # Angle
ob_bolt_001.location = (4.0, 4.0, -0.1005)
ob_bolt_001.rotation_euler = (0.0, -0.0, -7.78)
_m = ob_bolt_001.modifiers.new('SimpleDeform', 'SIMPLE_DEFORM')
_m.deform_method = 'TAPER'
_m.deform_axis = 'Z'
_m.factor = -0.3
_m.angle = -0.3
_m = ob_bolt_001.modifiers.new('Subdivision', 'SUBSURF')
_m.quality = 6
_m.render_levels = 4
_m = ob_bolt_001.modifiers.new('Auto Smooth', 'NODES')
_m.node_group = ng_auto_smooth
_gi = [s.identifier for s in ng_auto_smooth.interface.items_tree if s.item_type == 'SOCKET' and s.in_out == 'INPUT']
_m[_gi[1]] = 0.5236  # Angle
ob_bolt_002.location = (0.0, 4.0, -0.1005)
ob_bolt_002.rotation_euler = (0.0, -0.0, 0.3353)
_m = ob_bolt_002.modifiers.new('SimpleDeform', 'SIMPLE_DEFORM')
_m.deform_method = 'TAPER'
_m.deform_axis = 'Z'
_m.factor = -0.3
_m.angle = -0.3
_m = ob_bolt_002.modifiers.new('Subdivision', 'SUBSURF')
_m.quality = 6
_m.render_levels = 4
_m = ob_bolt_002.modifiers.new('Auto Smooth', 'NODES')
_m.node_group = ng_auto_smooth
_gi = [s.identifier for s in ng_auto_smooth.interface.items_tree if s.item_type == 'SOCKET' and s.in_out == 'INPUT']
_m[_gi[1]] = 0.5236  # Angle
ob_bolt_003.location = (-2.0, 4.0, -0.1005)
ob_bolt_003.rotation_euler = (0.0, -0.0, 8.103)
_m = ob_bolt_003.modifiers.new('SimpleDeform', 'SIMPLE_DEFORM')
_m.deform_method = 'TAPER'
_m.deform_axis = 'Z'
_m.factor = -0.3
_m.angle = -0.3
_m = ob_bolt_003.modifiers.new('Subdivision', 'SUBSURF')
_m.quality = 6
_m.render_levels = 4
_m = ob_bolt_003.modifiers.new('Auto Smooth', 'NODES')
_m.node_group = ng_auto_smooth
_gi = [s.identifier for s in ng_auto_smooth.interface.items_tree if s.item_type == 'SOCKET' and s.in_out == 'INPUT']
_m[_gi[1]] = 0.5236  # Angle
ob_bolt_004.location = (2.0, 4.0, -0.1005)
ob_bolt_004.rotation_euler = (0.0, -0.0, 4.569)
_m = ob_bolt_004.modifiers.new('SimpleDeform', 'SIMPLE_DEFORM')
_m.deform_method = 'TAPER'
_m.deform_axis = 'Z'
_m.factor = -0.3
_m.angle = -0.3
_m = ob_bolt_004.modifiers.new('Subdivision', 'SUBSURF')
_m.quality = 6
_m.render_levels = 4
_m = ob_bolt_004.modifiers.new('Auto Smooth', 'NODES')
_m.node_group = ng_auto_smooth
_gi = [s.identifier for s in ng_auto_smooth.interface.items_tree if s.item_type == 'SOCKET' and s.in_out == 'INPUT']
_m[_gi[1]] = 0.5236  # Angle
ob_bolt_005.location = (-4.0, -4.0, -0.1005)
ob_bolt_005.rotation_euler = (0.0, -0.0, 8.146)
_m = ob_bolt_005.modifiers.new('SimpleDeform', 'SIMPLE_DEFORM')
_m.deform_method = 'TAPER'
_m.deform_axis = 'Z'
_m.factor = -0.3
_m.angle = -0.3
_m = ob_bolt_005.modifiers.new('Subdivision', 'SUBSURF')
_m.quality = 6
_m.render_levels = 4
_m = ob_bolt_005.modifiers.new('Auto Smooth', 'NODES')
_m.node_group = ng_auto_smooth
_gi = [s.identifier for s in ng_auto_smooth.interface.items_tree if s.item_type == 'SOCKET' and s.in_out == 'INPUT']
_m[_gi[1]] = 0.5236  # Angle
ob_bolt_006.location = (4.0, -4.0, -0.1005)
ob_bolt_006.rotation_euler = (0.0, -0.0, -3.377)
_m = ob_bolt_006.modifiers.new('SimpleDeform', 'SIMPLE_DEFORM')
_m.deform_method = 'TAPER'
_m.deform_axis = 'Z'
_m.factor = -0.3
_m.angle = -0.3
_m = ob_bolt_006.modifiers.new('Subdivision', 'SUBSURF')
_m.quality = 6
_m.render_levels = 4
_m = ob_bolt_006.modifiers.new('Auto Smooth', 'NODES')
_m.node_group = ng_auto_smooth
_gi = [s.identifier for s in ng_auto_smooth.interface.items_tree if s.item_type == 'SOCKET' and s.in_out == 'INPUT']
_m[_gi[1]] = 0.5236  # Angle
ob_bolt_007.location = (0.0, -4.0, -0.1005)
ob_bolt_007.rotation_euler = (0.0, -0.0, 6.85)
_m = ob_bolt_007.modifiers.new('SimpleDeform', 'SIMPLE_DEFORM')
_m.deform_method = 'TAPER'
_m.deform_axis = 'Z'
_m.factor = -0.3
_m.angle = -0.3
_m = ob_bolt_007.modifiers.new('Subdivision', 'SUBSURF')
_m.quality = 6
_m.render_levels = 4
_m = ob_bolt_007.modifiers.new('Auto Smooth', 'NODES')
_m.node_group = ng_auto_smooth
_gi = [s.identifier for s in ng_auto_smooth.interface.items_tree if s.item_type == 'SOCKET' and s.in_out == 'INPUT']
_m[_gi[1]] = 0.5236  # Angle
ob_bolt_008.location = (-2.0, -4.0, -0.1005)
ob_bolt_008.rotation_euler = (0.0, -0.0, 4.53)
_m = ob_bolt_008.modifiers.new('SimpleDeform', 'SIMPLE_DEFORM')
_m.deform_method = 'TAPER'
_m.deform_axis = 'Z'
_m.factor = -0.3
_m.angle = -0.3
_m = ob_bolt_008.modifiers.new('Subdivision', 'SUBSURF')
_m.quality = 6
_m.render_levels = 4
_m = ob_bolt_008.modifiers.new('Auto Smooth', 'NODES')
_m.node_group = ng_auto_smooth
_gi = [s.identifier for s in ng_auto_smooth.interface.items_tree if s.item_type == 'SOCKET' and s.in_out == 'INPUT']
_m[_gi[1]] = 0.5236  # Angle
ob_bolt_009.location = (2.0, -4.0, -0.1005)
ob_bolt_009.rotation_euler = (0.0, -0.0, 0.004788)
_m = ob_bolt_009.modifiers.new('SimpleDeform', 'SIMPLE_DEFORM')
_m.deform_method = 'TAPER'
_m.deform_axis = 'Z'
_m.factor = -0.3
_m.angle = -0.3
_m = ob_bolt_009.modifiers.new('Subdivision', 'SUBSURF')
_m.quality = 6
_m.render_levels = 4
_m = ob_bolt_009.modifiers.new('Auto Smooth', 'NODES')
_m.node_group = ng_auto_smooth
_gi = [s.identifier for s in ng_auto_smooth.interface.items_tree if s.item_type == 'SOCKET' and s.in_out == 'INPUT']
_m[_gi[1]] = 0.5236  # Angle
ob_bolt_010.location = (-4.0, -2.0, -0.1005)
ob_bolt_010.rotation_euler = (0.0, -0.0, -5.105)
_m = ob_bolt_010.modifiers.new('SimpleDeform', 'SIMPLE_DEFORM')
_m.deform_method = 'TAPER'
_m.deform_axis = 'Z'
_m.factor = -0.3
_m.angle = -0.3
_m = ob_bolt_010.modifiers.new('Subdivision', 'SUBSURF')
_m.quality = 6
_m.render_levels = 4
_m = ob_bolt_010.modifiers.new('Auto Smooth', 'NODES')
_m.node_group = ng_auto_smooth
_gi = [s.identifier for s in ng_auto_smooth.interface.items_tree if s.item_type == 'SOCKET' and s.in_out == 'INPUT']
_m[_gi[1]] = 0.5236  # Angle
ob_bolt_011.location = (-4.0, 0.0, -0.1005)
ob_bolt_011.rotation_euler = (0.0, -0.0, 8.55)
_m = ob_bolt_011.modifiers.new('SimpleDeform', 'SIMPLE_DEFORM')
_m.deform_method = 'TAPER'
_m.deform_axis = 'Z'
_m.factor = -0.3
_m.angle = -0.3
_m = ob_bolt_011.modifiers.new('Subdivision', 'SUBSURF')
_m.quality = 6
_m.render_levels = 4
_m = ob_bolt_011.modifiers.new('Auto Smooth', 'NODES')
_m.node_group = ng_auto_smooth
_gi = [s.identifier for s in ng_auto_smooth.interface.items_tree if s.item_type == 'SOCKET' and s.in_out == 'INPUT']
_m[_gi[1]] = 0.5236  # Angle
ob_bolt_012.location = (-4.0, 2.0, -0.1005)
ob_bolt_012.rotation_euler = (0.0, -0.0, 5.025)
_m = ob_bolt_012.modifiers.new('SimpleDeform', 'SIMPLE_DEFORM')
_m.deform_method = 'TAPER'
_m.deform_axis = 'Z'
_m.factor = -0.3
_m.angle = -0.3
_m = ob_bolt_012.modifiers.new('Subdivision', 'SUBSURF')
_m.quality = 6
_m.render_levels = 4
_m = ob_bolt_012.modifiers.new('Auto Smooth', 'NODES')
_m.node_group = ng_auto_smooth
_gi = [s.identifier for s in ng_auto_smooth.interface.items_tree if s.item_type == 'SOCKET' and s.in_out == 'INPUT']
_m[_gi[1]] = 0.5236  # Angle
ob_bolt_013.location = (4.0, -2.0, -0.1005)
ob_bolt_013.rotation_euler = (0.0, -0.0, 0.01733)
_m = ob_bolt_013.modifiers.new('SimpleDeform', 'SIMPLE_DEFORM')
_m.deform_method = 'TAPER'
_m.deform_axis = 'Z'
_m.factor = -0.3
_m.angle = -0.3
_m = ob_bolt_013.modifiers.new('Subdivision', 'SUBSURF')
_m.quality = 6
_m.render_levels = 4
_m = ob_bolt_013.modifiers.new('Auto Smooth', 'NODES')
_m.node_group = ng_auto_smooth
_gi = [s.identifier for s in ng_auto_smooth.interface.items_tree if s.item_type == 'SOCKET' and s.in_out == 'INPUT']
_m[_gi[1]] = 0.5236  # Angle
ob_bolt_014.location = (4.0, 0.0, -0.1005)
ob_bolt_014.rotation_euler = (0.0, -0.0, 7.717)
_m = ob_bolt_014.modifiers.new('SimpleDeform', 'SIMPLE_DEFORM')
_m.deform_method = 'TAPER'
_m.deform_axis = 'Z'
_m.factor = -0.3
_m.angle = -0.3
_m = ob_bolt_014.modifiers.new('Subdivision', 'SUBSURF')
_m.quality = 6
_m.render_levels = 4
_m = ob_bolt_014.modifiers.new('Auto Smooth', 'NODES')
_m.node_group = ng_auto_smooth
_gi = [s.identifier for s in ng_auto_smooth.interface.items_tree if s.item_type == 'SOCKET' and s.in_out == 'INPUT']
_m[_gi[1]] = 0.5236  # Angle
ob_bolt_015.location = (4.0, 2.0, -0.1005)
ob_bolt_015.rotation_euler = (0.0, -0.0, -2.473)
_m = ob_bolt_015.modifiers.new('SimpleDeform', 'SIMPLE_DEFORM')
_m.deform_method = 'TAPER'
_m.deform_axis = 'Z'
_m.factor = -0.3
_m.angle = -0.3
_m = ob_bolt_015.modifiers.new('Subdivision', 'SUBSURF')
_m.quality = 6
_m.render_levels = 4
_m = ob_bolt_015.modifiers.new('Auto Smooth', 'NODES')
_m.node_group = ng_auto_smooth
_gi = [s.identifier for s in ng_auto_smooth.interface.items_tree if s.item_type == 'SOCKET' and s.in_out == 'INPUT']
_m[_gi[1]] = 0.5236  # Angle
ob_bolt_016.location = (3.0, 4.0, -0.1005)
ob_bolt_016.rotation_euler = (0.0, -0.0, -6.261)
_m = ob_bolt_016.modifiers.new('SimpleDeform', 'SIMPLE_DEFORM')
_m.deform_method = 'TAPER'
_m.deform_axis = 'Z'
_m.factor = -0.3
_m.angle = -0.3
_m = ob_bolt_016.modifiers.new('Subdivision', 'SUBSURF')
_m.quality = 6
_m.render_levels = 4
_m = ob_bolt_016.modifiers.new('Auto Smooth', 'NODES')
_m.node_group = ng_auto_smooth
_gi = [s.identifier for s in ng_auto_smooth.interface.items_tree if s.item_type == 'SOCKET' and s.in_out == 'INPUT']
_m[_gi[1]] = 0.5236  # Angle
ob_bolt_017.location = (-1.0, 4.0, -0.1005)
ob_bolt_017.rotation_euler = (0.0, -0.0, -6.31)
_m = ob_bolt_017.modifiers.new('SimpleDeform', 'SIMPLE_DEFORM')
_m.deform_method = 'TAPER'
_m.deform_axis = 'Z'
_m.factor = -0.3
_m.angle = -0.3
_m = ob_bolt_017.modifiers.new('Subdivision', 'SUBSURF')
_m.quality = 6
_m.render_levels = 4
_m = ob_bolt_017.modifiers.new('Auto Smooth', 'NODES')
_m.node_group = ng_auto_smooth
_gi = [s.identifier for s in ng_auto_smooth.interface.items_tree if s.item_type == 'SOCKET' and s.in_out == 'INPUT']
_m[_gi[1]] = 0.5236  # Angle
ob_bolt_018.location = (-3.0, 4.0, -0.1005)
ob_bolt_018.rotation_euler = (0.0, -0.0, 3.844)
_m = ob_bolt_018.modifiers.new('SimpleDeform', 'SIMPLE_DEFORM')
_m.deform_method = 'TAPER'
_m.deform_axis = 'Z'
_m.factor = -0.3
_m.angle = -0.3
_m = ob_bolt_018.modifiers.new('Subdivision', 'SUBSURF')
_m.quality = 6
_m.render_levels = 4
_m = ob_bolt_018.modifiers.new('Auto Smooth', 'NODES')
_m.node_group = ng_auto_smooth
_gi = [s.identifier for s in ng_auto_smooth.interface.items_tree if s.item_type == 'SOCKET' and s.in_out == 'INPUT']
_m[_gi[1]] = 0.5236  # Angle
ob_bolt_019.location = (1.0, 4.0, -0.1005)
ob_bolt_019.rotation_euler = (0.0, -0.0, 0.649)
_m = ob_bolt_019.modifiers.new('SimpleDeform', 'SIMPLE_DEFORM')
_m.deform_method = 'TAPER'
_m.deform_axis = 'Z'
_m.factor = -0.3
_m.angle = -0.3
_m = ob_bolt_019.modifiers.new('Subdivision', 'SUBSURF')
_m.quality = 6
_m.render_levels = 4
_m = ob_bolt_019.modifiers.new('Auto Smooth', 'NODES')
_m.node_group = ng_auto_smooth
_gi = [s.identifier for s in ng_auto_smooth.interface.items_tree if s.item_type == 'SOCKET' and s.in_out == 'INPUT']
_m[_gi[1]] = 0.5236  # Angle
ob_bolt_020.location = (3.0, -4.0, -0.1005)
ob_bolt_020.rotation_euler = (0.0, -0.0, -0.7779)
_m = ob_bolt_020.modifiers.new('SimpleDeform', 'SIMPLE_DEFORM')
_m.deform_method = 'TAPER'
_m.deform_axis = 'Z'
_m.factor = -0.3
_m.angle = -0.3
_m = ob_bolt_020.modifiers.new('Subdivision', 'SUBSURF')
_m.quality = 6
_m.render_levels = 4
_m = ob_bolt_020.modifiers.new('Auto Smooth', 'NODES')
_m.node_group = ng_auto_smooth
_gi = [s.identifier for s in ng_auto_smooth.interface.items_tree if s.item_type == 'SOCKET' and s.in_out == 'INPUT']
_m[_gi[1]] = 0.5236  # Angle
ob_bolt_021.location = (-1.0, -4.0, -0.1005)
ob_bolt_021.rotation_euler = (0.0, -0.0, 0.01741)
_m = ob_bolt_021.modifiers.new('SimpleDeform', 'SIMPLE_DEFORM')
_m.deform_method = 'TAPER'
_m.deform_axis = 'Z'
_m.factor = -0.3
_m.angle = -0.3
_m = ob_bolt_021.modifiers.new('Subdivision', 'SUBSURF')
_m.quality = 6
_m.render_levels = 4
_m = ob_bolt_021.modifiers.new('Auto Smooth', 'NODES')
_m.node_group = ng_auto_smooth
_gi = [s.identifier for s in ng_auto_smooth.interface.items_tree if s.item_type == 'SOCKET' and s.in_out == 'INPUT']
_m[_gi[1]] = 0.5236  # Angle
ob_bolt_022.location = (-3.0, -4.0, -0.1005)
ob_bolt_022.rotation_euler = (0.0, -0.0, 0.4031)
_m = ob_bolt_022.modifiers.new('SimpleDeform', 'SIMPLE_DEFORM')
_m.deform_method = 'TAPER'
_m.deform_axis = 'Z'
_m.factor = -0.3
_m.angle = -0.3
_m = ob_bolt_022.modifiers.new('Subdivision', 'SUBSURF')
_m.quality = 6
_m.render_levels = 4
_m = ob_bolt_022.modifiers.new('Auto Smooth', 'NODES')
_m.node_group = ng_auto_smooth
_gi = [s.identifier for s in ng_auto_smooth.interface.items_tree if s.item_type == 'SOCKET' and s.in_out == 'INPUT']
_m[_gi[1]] = 0.5236  # Angle
ob_bolt_023.location = (1.0, -4.0, -0.1005)
ob_bolt_023.rotation_euler = (0.0, -0.0, -2.817)
_m = ob_bolt_023.modifiers.new('SimpleDeform', 'SIMPLE_DEFORM')
_m.deform_method = 'TAPER'
_m.deform_axis = 'Z'
_m.factor = -0.3
_m.angle = -0.3
_m = ob_bolt_023.modifiers.new('Subdivision', 'SUBSURF')
_m.quality = 6
_m.render_levels = 4
_m = ob_bolt_023.modifiers.new('Auto Smooth', 'NODES')
_m.node_group = ng_auto_smooth
_gi = [s.identifier for s in ng_auto_smooth.interface.items_tree if s.item_type == 'SOCKET' and s.in_out == 'INPUT']
_m[_gi[1]] = 0.5236  # Angle
ob_bolt_024.location = (-4.0, -3.0, -0.1005)
ob_bolt_024.rotation_euler = (0.0, -0.0, 5.388)
_m = ob_bolt_024.modifiers.new('SimpleDeform', 'SIMPLE_DEFORM')
_m.deform_method = 'TAPER'
_m.deform_axis = 'Z'
_m.factor = -0.3
_m.angle = -0.3
_m = ob_bolt_024.modifiers.new('Subdivision', 'SUBSURF')
_m.quality = 6
_m.render_levels = 4
_m = ob_bolt_024.modifiers.new('Auto Smooth', 'NODES')
_m.node_group = ng_auto_smooth
_gi = [s.identifier for s in ng_auto_smooth.interface.items_tree if s.item_type == 'SOCKET' and s.in_out == 'INPUT']
_m[_gi[1]] = 0.5236  # Angle
ob_bolt_025.location = (4.0, -3.0, -0.1005)
ob_bolt_025.rotation_euler = (0.0, -0.0, -4.85)
_m = ob_bolt_025.modifiers.new('SimpleDeform', 'SIMPLE_DEFORM')
_m.deform_method = 'TAPER'
_m.deform_axis = 'Z'
_m.factor = -0.3
_m.angle = -0.3
_m = ob_bolt_025.modifiers.new('Subdivision', 'SUBSURF')
_m.quality = 6
_m.render_levels = 4
_m = ob_bolt_025.modifiers.new('Auto Smooth', 'NODES')
_m.node_group = ng_auto_smooth
_gi = [s.identifier for s in ng_auto_smooth.interface.items_tree if s.item_type == 'SOCKET' and s.in_out == 'INPUT']
_m[_gi[1]] = 0.5236  # Angle
ob_bolt_026.location = (-4.0, -1.0, -0.1005)
ob_bolt_026.rotation_euler = (0.0, -0.0, -1.835)
_m = ob_bolt_026.modifiers.new('SimpleDeform', 'SIMPLE_DEFORM')
_m.deform_method = 'TAPER'
_m.deform_axis = 'Z'
_m.factor = -0.3
_m.angle = -0.3
_m = ob_bolt_026.modifiers.new('Subdivision', 'SUBSURF')
_m.quality = 6
_m.render_levels = 4
_m = ob_bolt_026.modifiers.new('Auto Smooth', 'NODES')
_m.node_group = ng_auto_smooth
_gi = [s.identifier for s in ng_auto_smooth.interface.items_tree if s.item_type == 'SOCKET' and s.in_out == 'INPUT']
_m[_gi[1]] = 0.5236  # Angle
ob_bolt_027.location = (-4.0, 1.0, -0.1005)
ob_bolt_027.rotation_euler = (0.0, -0.0, 8.875)
_m = ob_bolt_027.modifiers.new('SimpleDeform', 'SIMPLE_DEFORM')
_m.deform_method = 'TAPER'
_m.deform_axis = 'Z'
_m.factor = -0.3
_m.angle = -0.3
_m = ob_bolt_027.modifiers.new('Subdivision', 'SUBSURF')
_m.quality = 6
_m.render_levels = 4
_m = ob_bolt_027.modifiers.new('Auto Smooth', 'NODES')
_m.node_group = ng_auto_smooth
_gi = [s.identifier for s in ng_auto_smooth.interface.items_tree if s.item_type == 'SOCKET' and s.in_out == 'INPUT']
_m[_gi[1]] = 0.5236  # Angle
ob_bolt_028.location = (-4.0, 3.0, -0.1005)
ob_bolt_028.rotation_euler = (0.0, -0.0, 2.263)
_m = ob_bolt_028.modifiers.new('SimpleDeform', 'SIMPLE_DEFORM')
_m.deform_method = 'TAPER'
_m.deform_axis = 'Z'
_m.factor = -0.3
_m.angle = -0.3
_m = ob_bolt_028.modifiers.new('Subdivision', 'SUBSURF')
_m.quality = 6
_m.render_levels = 4
_m = ob_bolt_028.modifiers.new('Auto Smooth', 'NODES')
_m.node_group = ng_auto_smooth
_gi = [s.identifier for s in ng_auto_smooth.interface.items_tree if s.item_type == 'SOCKET' and s.in_out == 'INPUT']
_m[_gi[1]] = 0.5236  # Angle
ob_bolt_029.location = (4.0, -1.0, -0.1005)
ob_bolt_029.rotation_euler = (0.0, -0.0, -3.971)
_m = ob_bolt_029.modifiers.new('SimpleDeform', 'SIMPLE_DEFORM')
_m.deform_method = 'TAPER'
_m.deform_axis = 'Z'
_m.factor = -0.3
_m.angle = -0.3
_m = ob_bolt_029.modifiers.new('Subdivision', 'SUBSURF')
_m.quality = 6
_m.render_levels = 4
_m = ob_bolt_029.modifiers.new('Auto Smooth', 'NODES')
_m.node_group = ng_auto_smooth
_gi = [s.identifier for s in ng_auto_smooth.interface.items_tree if s.item_type == 'SOCKET' and s.in_out == 'INPUT']
_m[_gi[1]] = 0.5236  # Angle
ob_bolt_030.location = (4.0, 1.0, -0.1005)
ob_bolt_030.rotation_euler = (0.0, -0.0, 5.1)
_m = ob_bolt_030.modifiers.new('SimpleDeform', 'SIMPLE_DEFORM')
_m.deform_method = 'TAPER'
_m.deform_axis = 'Z'
_m.factor = -0.3
_m.angle = -0.3
_m = ob_bolt_030.modifiers.new('Subdivision', 'SUBSURF')
_m.quality = 6
_m.render_levels = 4
_m = ob_bolt_030.modifiers.new('Auto Smooth', 'NODES')
_m.node_group = ng_auto_smooth
_gi = [s.identifier for s in ng_auto_smooth.interface.items_tree if s.item_type == 'SOCKET' and s.in_out == 'INPUT']
_m[_gi[1]] = 0.5236  # Angle
ob_bolt_031.location = (4.0, 3.0, -0.1005)
ob_bolt_031.rotation_euler = (0.0, -0.0, -0.3162)
_m = ob_bolt_031.modifiers.new('SimpleDeform', 'SIMPLE_DEFORM')
_m.deform_method = 'TAPER'
_m.deform_axis = 'Z'
_m.factor = -0.3
_m.angle = -0.3
_m = ob_bolt_031.modifiers.new('Subdivision', 'SUBSURF')
_m.quality = 6
_m.render_levels = 4
_m = ob_bolt_031.modifiers.new('Auto Smooth', 'NODES')
_m.node_group = ng_auto_smooth
_gi = [s.identifier for s in ng_auto_smooth.interface.items_tree if s.item_type == 'SOCKET' and s.in_out == 'INPUT']
_m[_gi[1]] = 0.5236  # Angle
ob_light.location = (11.48, 3.86, 16.29)
ob_light.rotation_euler = (0.6503, 0.05522, 1.866)
ob_light.lock_rotations_4d = False
ob_light.empty_display_type = 'ARROWS'
ob_light.color = (0.0, 0.0, 0.0, 0.0)
ob_light.lineart.crease_threshold = 0.0
ob_camera.location = (0.0, 0.0, 11.0)
ob_camera.lock_rotations_4d = False
ob_camera.empty_display_type = 'ARROWS'
ob_camera.color = (0.0, 0.0, 0.0, 0.0)
ob_camera.display_type = 'WIRE'
ob_camera.lineart.crease_threshold = 0.0

# ---- collection membership
col_collection.objects.link(ob_plane)
col_collection.objects.link(ob_plane_bg)
col_bolts.objects.link(ob_bolt)
col_bolts.objects.link(ob_bolt_001)
col_bolts.objects.link(ob_bolt_002)
col_bolts.objects.link(ob_bolt_003)
col_bolts.objects.link(ob_bolt_004)
col_bolts.objects.link(ob_bolt_005)
col_bolts.objects.link(ob_bolt_006)
col_bolts.objects.link(ob_bolt_007)
col_bolts.objects.link(ob_bolt_008)
col_bolts.objects.link(ob_bolt_009)
col_bolts.objects.link(ob_bolt_010)
col_bolts.objects.link(ob_bolt_011)
col_bolts.objects.link(ob_bolt_012)
col_bolts.objects.link(ob_bolt_013)
col_bolts.objects.link(ob_bolt_014)
col_bolts.objects.link(ob_bolt_015)
col_bolts.objects.link(ob_bolt_016)
col_bolts.objects.link(ob_bolt_017)
col_bolts.objects.link(ob_bolt_018)
col_bolts.objects.link(ob_bolt_019)
col_bolts.objects.link(ob_bolt_020)
col_bolts.objects.link(ob_bolt_021)
col_bolts.objects.link(ob_bolt_022)
col_bolts.objects.link(ob_bolt_023)
col_bolts.objects.link(ob_bolt_024)
col_bolts.objects.link(ob_bolt_025)
col_bolts.objects.link(ob_bolt_026)
col_bolts.objects.link(ob_bolt_027)
col_bolts.objects.link(ob_bolt_028)
col_bolts.objects.link(ob_bolt_029)
col_bolts.objects.link(ob_bolt_030)
col_bolts.objects.link(ob_bolt_031)
col_light___cam.objects.link(ob_light)
col_light___cam.objects.link(ob_camera)

# ---- scene / render settings (as saved in the file)
scene.camera = ob_camera
scene.frame_start = 1; scene.frame_end = 250; scene.frame_set(1)
scene.render.engine = 'CYCLES'
scene.render.resolution_x = 512
scene.render.resolution_y = 512
scene.render.film_transparent = True
scene.cycles.sampling_pattern = 'TABULATED_SOBOL'
scene.view_settings.view_transform = 'Filmic'
bpy.context.view_layer.update()
